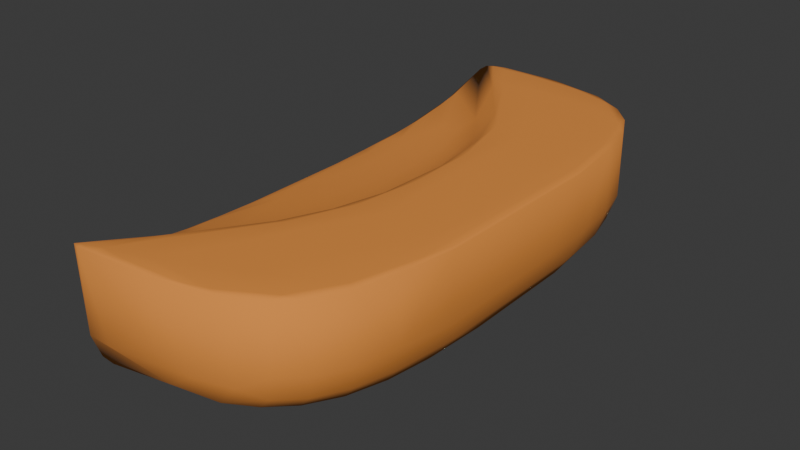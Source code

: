 # Source: ArenaModificado.blend  (saved by Blender 4.5.88; exported with 4.5.12 LTS)
import bpy
from mathutils import Matrix  # noqa: F401  (used for matrix-valued properties, if any)

bpy.ops.wm.read_factory_settings(use_empty=True)
scene = bpy.context.scene
scene.name = 'Scene'

# ---- collections
col_collection = bpy.data.collections.new('Collection'); scene.collection.children.link(col_collection)

# ---- images (referenced by path relative to the original .blend; pixels are not part of the script)
import os
ASSET_DIR = os.environ.get("B2B_ASSET_DIR", "")  # directory of the original .blend (textures are referenced by path, not embedded)
HERE = os.path.dirname(os.path.abspath(__file__))  # packed textures are extracted next to this script under _unpacked/

def load_image(name, relpath, width, height, colorspace="sRGB"):
    """Load a texture the original file referenced (path relative to the .blend, or extracted next to this script)."""
    p = next((c for c in (os.path.join(HERE, relpath), os.path.join(ASSET_DIR, relpath)) if relpath and os.path.exists(c)), "")
    if p:
        img = bpy.data.images.load(p, check_existing=True)
        img.name = name
    else:  # same state as the original file: an image datablock whose file is absent (Cycles renders it pink)
        img = bpy.data.images.new(name, width, height)
        img.source = "FILE"
        img.filepath = "//" + (relpath or name)
    img.colorspace_settings.name = colorspace
    return img
img_arenamodificado_diffuse = load_image('ArenaModificado_diffuse', 'ArenaModificado_diffuse.png', 1024, 1024, 'sRGB')
img_arenamodificado_rougness = load_image('ArenaModificado_Rougness', 'ArenaModificado_Rougness.png', 1024, 1024, 'Non-Color')
img_arenamodificado_normalmap = load_image('ArenaModificado_NormalMap', 'ArenaModificado_NormalMap.png', 1024, 1024, 'Non-Color')

# ---- materials (node trees are filled in below, after node groups)
mat_procedural_sand = bpy.data.materials.new('Procedural Sand')

# ---- material node trees
mat_procedural_sand.use_nodes = True; mat_procedural_sand.node_tree.nodes.clear()
_N = mat_procedural_sand.node_tree.nodes; _L = mat_procedural_sand.node_tree.links
n0 = _N.new('ShaderNodeBsdfPrincipled'); n0.name = 'Principled BSDF'; n0.location = (691, 316)
n0.distribution = 'GGX'
n0.subsurface_method = 'BURLEY'
n0.inputs[0].default_value = (0.8, 0.2824, 0.04924, 1.0)
n0.inputs[3].default_value = 1.45
n0.inputs[27].default_value = (0.0, 0.0, 0.0, 1.0)
n0.inputs[28].default_value = 1.0
n1 = _N.new('ShaderNodeOutputMaterial'); n1.name = 'Material Output'; n1.location = (981, 316)
n2 = _N.new('ShaderNodeBump'); n2.name = 'Bump'; n2.location = (418, 117)
n2.inputs[0].default_value = 0.73
n2.inputs[1].default_value = 1.0
n2.inputs[2].default_value = 1.0
n3 = _N.new('ShaderNodeTexImage'); n3.name = 'Image Texture'; n3.location = (-29, 646)
n3.image = img_arenamodificado_diffuse
n4 = _N.new('ShaderNodeTexImage'); n4.name = 'Image Texture.001'; n4.location = (-275, 317)
n4.width = 243
n4.image = img_arenamodificado_rougness
n5 = _N.new('ShaderNodeTexImage'); n5.name = 'Image Texture.002'; n5.location = (82, 70)
n5.image = img_arenamodificado_normalmap
_L.new(n0.outputs[0], n1.inputs[0])
_L.new(n2.outputs[0], n0.inputs[5])
_L.new(n5.outputs[0], n2.inputs[3])
_L.new(n4.outputs[1], n0.inputs[2])
n1.is_active_output = True

# ---- world
world_world = bpy.data.worlds.new('World'); scene.world = world_world
world_world.use_nodes = True; world_world.node_tree.nodes.clear()
_N = world_world.node_tree.nodes; _L = world_world.node_tree.links
n0 = _N.new('ShaderNodeOutputWorld'); n0.name = 'World Output'; n0.location = (200, 100)
n1 = _N.new('ShaderNodeBackground'); n1.name = 'Background'; n1.location = (-200, 100)
n1.inputs[0].default_value = (0.05088, 0.05088, 0.05088, 1.0)
_L.new(n1.outputs[0], n0.inputs[0])
n0.is_active_output = True
world_world.color = (0.05088, 0.05088, 0.05088)
world_world.sun_shadow_jitter_overblur = 0.0

# ---- meshes
me_cube = bpy.data.meshes.new('Cube')
me_cube.from_pydata([(13.45, 151.3, -62.97), (18.67, 136.9, 27.24), (30.53, -29.91, -62.97), (-49.03, 217.1, 27.07), (-162.2, 36.64, -70.23), (-169.9, -1.902, -20.45), (-172.2, 107.4, -17.23), (-98.72, -20.23, -77.3), (-36.23, -17.46, 27.15), (-148.6, 216.0, -64.35), (-126.9, 221.7, 26.21), (30.44, 159.0, -28.88), (-51.82, 221.4, -40.17), (-72.13, -144.6, -77.39), (13.45, -151.3, -62.97), (24.03, -155.0, 27.06), (-34.53, -213.3, 27.08), (-164.9, -52.3, -70.17), (-170.3, -105.8, -66.8), (-172.2, -107.4, -17.23), (-122.6, -99.9, -77.21), (-62.3, -122.0, 27.16), (-148.6, -216.0, -64.35), (-126.9, -221.7, 26.21), (30.52, -158.3, -29.55), (-51.82, -221.4, -40.17), (-127.5, -227.2, -45.95), (-156.2, -223.9, 19.98), (-124.8, 98.56, -77.16), (-126.1, 42.47, -76.46), (-153.7, 68.01, -74.32), (-2.885, 144.2, -71.29), (-21.75, 135.0, -75.56), (-50.34, 143.9, -77.13), (23.96, 155.8, -49.89), (29.38, 70.96, -62.85), (22.99, 119.5, -62.97), (33.05, 120.1, 27.04), (16.82, -27.53, -71.32), (-0.01188, 26.34, -75.57), (-17.21, 20.77, -77.13), (44.76, 37.0, -28.49), (-91.0, 96.7, -77.36), (-1.131, 176.5, -62.82), (-18.3, 195.2, -61.74), (-41.11, 208.3, -61.68), (-12.21, 187.9, 27.27), (-156.5, 22.74, -18.24), (-171.3, 26.95, -63.53), (-159.6, 7.099, -70.11), (-176.7, 37.53, -55.14), (-175.1, 91.61, -60.19), (-167.0, 68.3, -70.09), (-170.9, 100.2, -67.08), (-170.8, 45.27, -20.17), (-122.0, 9.274, -76.45), (-142.7, -7.452, -74.27), (-161.7, 133.9, -68.48), (-170.5, 135.0, -13.4), (-167.5, 153.8, -9.106), (-148.6, 46.89, -16.42), (-133.1, 65.85, -12.88), (-119.3, 86.25, -8.597), (-29.26, 31.01, -77.36), (-125.5, 2.746, -13.62), (-100.2, 11.32, -8.587), (-90.95, 67.98, -3.521), (-83.33, 36.15, -3.558), (-131.8, 135.7, -3.459), (-103.7, 97.43, -3.444), (-120.4, 144.9, -76.03), (-136.8, 161.4, -72.74), (-164.6, 171.3, -3.938), (-126.5, 198.9, -76.99), (-135.6, 205.2, -75.6), (-142.7, 210.9, -71.93), (-146.2, 221.1, -64.8), (-142.1, 216.3, -71.65), (-112.4, 194.0, -77.16), (-40.84, 16.58, 26.01), (-38.26, 44.3, 27.15), (-53.48, 105.0, 27.17), (-69.86, 124.7, 26.12), (-76.81, 106.6, 10.69), (-65.4, 80.81, 10.7), (-53.6, 55.35, 15.44), (-50.17, 28.55, 15.1), (-151.4, 226.9, 23.34), (-143.3, 226.0, 24.98), (-112.2, 181.4, 24.37), (-99.63, 139.8, 9.979), (-104.3, 186.7, 26.92), (-66.39, -14.53, 2.439), (-56.39, -15.58, 8.576), (-48.5, -8.496e-06, 15.67), (-81.77, 85.52, 2.159), (-28.07, 102.5, 27.41), (-100.1, 222.1, 26.84), (-156.2, 223.9, 19.98), (-160.4, 192.8, 4.492), (-147.2, 200.0, -64.55), (-146.8, 185.7, -65.83), (-79.3, 216.6, -60.41), (-115.1, 187.4, -77.33), (18.56, 171.7, 26.96), (30.96, 157.5, 26.28), (-26.97, 215.9, 26.37), (-176.5, 49.27, -21.65), (-176.4, -48.29, -21.63), (-175.9, 83.88, -20.12), (-130.9, 227.7, 25.71), (-164.6, 185.4, -0.9754), (-152.6, 219.8, -52.4), (-156.8, 210.5, -40.2), (-177.9, 64.92, -47.9), (-155.3, 222.9, -28.22), (-169.6, 151.7, -45.6), (17.21, 183.8, -29.31), (-0.479, 201.6, -28.65), (-22.36, 212.3, -40.29), (-175.0, 110.7, -51.27), (-124.3, -33.19, -76.45), (-148.6, -48.08, -74.29), (-2.885, -144.2, -71.29), (-21.75, -135.0, -75.56), (-34.03, -114.9, -77.14), (23.96, -155.8, -49.89), (28.1, -82.57, -62.97), (22.99, -119.5, -62.97), (25.71, -61.53, 27.29), (-92.34, -128.5, -77.3), (-1.131, -176.5, -62.82), (-18.3, -195.2, -61.74), (-41.11, -208.3, -61.68), (2.578, -191.6, 27.03), (-159.9, -35.78, -18.54), (-176.8, -41.27, -55.42), (-171.1, -26.01, -63.53), (-161.0, -26.73, -70.21), (-175.1, -91.61, -60.19), (-169.6, -83.05, -68.96), (-169.9, -81.72, -18.57), (-161.7, -133.9, -68.48), (-170.5, -135.0, -13.4), (-167.5, -153.8, -9.106), (-152.3, -61.48, -16.38), (-130.6, -57.82, -12.96), (-119.3, -86.25, -8.597), (-87.6, -57.63, -3.562), (-80.79, -13.21, -3.395), (-131.8, -135.7, -3.459), (-103.7, -97.43, -3.444), (-120.4, -144.9, -76.03), (-164.6, -171.3, -3.938), (-126.5, -198.9, -76.99), (-135.6, -205.2, -75.6), (-142.7, -210.9, -71.93), (-146.2, -221.1, -64.8), (-142.1, -216.3, -71.65), (-112.4, -194.0, -77.16), (-43.4, -72.83, 27.15), (-69.86, -124.7, 26.12), (-76.81, -106.6, 10.69), (-65.4, -80.81, 10.7), (-57.73, -53.78, 10.93), (-50.17, -28.55, 15.1), (-151.4, -226.9, 23.34), (-143.3, -226.0, 24.98), (-149.8, -226.0, -46.95), (-112.2, -181.4, 24.37), (-99.63, -139.8, 9.979), (-104.3, -186.8, 26.93), (-88.41, -98.58, 2.231), (-28.91, -184.3, 27.34), (-19.62, -66.06, 27.38), (-92.4, -212.6, 27.07), (-147.2, -200.0, -64.55), (-146.8, -185.7, -65.83), (-79.3, -216.6, -60.41), (-115.1, -187.4, -77.33), (30.77, -158.4, 26.26), (-53.81, -219.5, 26.95), (-26.97, -215.9, 26.37), (-172.1, -40.27, -20.55), (-177.9, -67.79, -22.49), (-130.9, -227.7, 25.71), (-144.4, -229.5, 24.02), (-164.6, -185.4, -0.9755), (-172.5, -136.2, -14.95), (-178.0, -63.85, -47.62), (-152.6, -219.8, -52.4), (-156.8, -210.5, -40.2), (-155.3, -222.9, -28.22), (44.32, -77.78, -15.9), (-169.6, -151.7, -45.6), (17.78, -183.4, -28.46), (-0.4918, -201.6, -28.66), (-22.36, -212.3, -40.29), (-175.0, -110.6, -51.27), (-169.5, 129.7, -61.24), (10.4, 180.7, -49.81), (-6.628, 198.6, -49.19), (-24.63, 85.47, -77.14), (-6.56, 92.69, -75.57), (7.921, 113.0, -71.29), (15.61, 65.35, -71.2), (43.01, 72.98, 26.44), (38.54, 72.36, 26.98), (-155.4, 119.5, -73.26), (-138.1, 116.4, -76.09), (-149.2, 100.6, -75.42), (-140.7, 83.58, -76.33), (-164.7, 100.7, -71.32), (-159.8, 86.05, -73.43), (-143.1, 122.3, -8.748), (-145.2, 91.34, -13.02), (-158.7, 111.7, -13.58), (-165.4, 75.95, -17.93), (-102.4, 33.74, -77.23), (-145.5, 33.76, -74.3), (-105.7, 49.99, -8.653), (-125.5, 42.46, -12.79), (-81.12, 155.0, -77.36), (-136.7, 210.9, -74.99), (-48.58, 72.49, 26.06), (-149.8, 226.0, -46.95), (-115.2, 190.4, 25.87), (-59.54, 41.71, 8.027), (-69.23, 39.57, 2.161), (-78.96, 190.7, 27.28), (-109.3, 130.7, 2.328), (-153.8, 200.8, -54.45), (-69.24, 187.9, -74.87), (-19.13, 170.0, -71.12), (-39.42, 161.3, -75.49), (-76.38, 171.3, -77.09), (-90.79, 206.5, -70.86), (-37.53, 190.5, -69.83), (-114.5, 159.5, -76.28), (-136.8, 190.7, -71.97), (-124.2, 181.5, -75.8), (-99.4, 159.0, -77.24), (-98.09, 132.4, -77.19), (-134.3, 176.1, -72.36), (-144.4, 229.5, 24.02), (-78.98, 226.4, 26.33), (-178.0, 67.89, -22.6), (38.95, 124.2, 26.28), (44.96, 69.13, 25.28), (18.15, 182.5, 26.29), (-13.63, 205.8, 26.94), (0.9392, 200.4, 26.31), (-172.4, 136.4, -14.9), (32.62, 123.6, -49.89), (38.6, 126.9, -28.76), (38.03, 76.04, -49.69), (42.75, 89.69, -28.2), (-173.5, 59.29, -63.59), (-127.5, 227.2, -45.95), (-78.06, 226.6, -27.1), (-169.5, -129.7, -61.24), (10.4, -180.7, -49.81), (-6.628, -198.6, -49.19), (-19.62, -55.54, -77.13), (-10.1, -104.9, -75.56), (-1.514, -58.6, -75.56), (7.921, -113.0, -71.29), (13.88, -77.68, -71.29), (42.79, -76.5, 26.44), (37.18, -103.7, 26.95), (-155.4, -119.5, -73.26), (-164.7, -100.7, -71.32), (-138.1, -116.4, -76.09), (-149.2, -100.6, -75.42), (-158.1, -82.26, -73.92), (-140.7, -83.58, -76.33), (-175.8, -84.01, -20.11), (-145.2, -91.34, -13.02), (-143.1, -122.3, -8.748), (-158.7, -111.7, -13.58), (-102.2, -31.07, -8.649), (-122.7, -25.86, -12.8), (-108.3, -58.95, -8.599), (-136.7, -210.9, -74.99), (-43.12, -44.79, 26.07), (-53.33, -86.64, 26.07), (-115.2, -190.4, 25.87), (-74.02, -63.03, 2.146), (-69.82, -173.3, 27.33), (-109.3, -130.7, 2.328), (-153.8, -200.8, -54.45), (-102.7, -223.2, 26.74), (-69.24, -187.9, -74.87), (-19.13, -170.0, -71.12), (-37.53, -190.5, -69.83), (-90.79, -206.5, -70.86), (-65.19, -161.4, -77.11), (-39.42, -161.3, -75.49), (-114.5, -159.5, -76.28), (-136.8, -190.7, -71.97), (-134.1, -173.0, -72.39), (-103.4, -123.3, -77.19), (-99.4, -159.0, -77.24), (-124.2, -181.5, -75.8), (-78.98, -226.4, 26.33), (-160.4, -192.8, 4.492), (38.51, -125.7, 26.31), (44.57, -77.74, 25.11), (17.49, -183.0, 26.33), (0.936, -200.4, 26.31), (32.62, -123.6, -49.89), (38.55, -68.16, -49.93), (38.94, -125.9, -28.03), (42.84, -76.42, -32.84), (-173.5, -59.29, -63.59), (-78.06, -226.6, -27.1)], [], [(199, 120, 116), (231, 116, 113), (101, 199, 231), (199, 53, 51), (199, 51, 120), (117, 201, 118), (34, 117, 11), (0, 200, 34), (200, 44, 201), (201, 45, 119), (119, 45, 12), (203, 40, 202), (205, 39, 203), (33, 63, 222), (32, 202, 33), (31, 203, 32), (0, 204, 31), (36, 205, 204), (205, 2, 38), (247, 206, 248), (247, 207, 206), (105, 37, 247), (104, 1, 37), (209, 211, 210), (208, 213, 212), (210, 30, 213), (71, 57, 101), (71, 209, 208), (70, 28, 209), (28, 29, 211), (30, 4, 52), (212, 52, 53), (57, 212, 53), (108, 246, 184), (5, 107, 108), (47, 54, 5), (217, 6, 109), (109, 252, 246), (214, 215, 62), (215, 216, 217), (68, 62, 69), (72, 214, 68), (59, 216, 214), (216, 6, 217), (217, 54, 60), (215, 60, 61), (218, 55, 29), (29, 56, 219), (42, 218, 28), (219, 49, 4), (29, 219, 30), (220, 64, 65), (221, 47, 64), (67, 65, 149), (66, 220, 67), (69, 220, 66), (62, 221, 220), (61, 60, 221), (47, 5, 64), (222, 63, 42), (75, 223, 74), (74, 223, 73), (9, 77, 75), (73, 78, 103), (73, 223, 78), (224, 86, 79), (80, 79, 8), (81, 224, 80), (82, 84, 224), (76, 112, 225), (112, 113, 115), (225, 98, 87), (225, 87, 244), (82, 226, 89), (83, 82, 90), (82, 91, 226), (226, 10, 88), (89, 88, 87), (89, 87, 98), (85, 227, 86), (84, 227, 85), (84, 228, 227), (83, 95, 84), (95, 67, 228), (228, 149, 92), (227, 92, 93), (86, 93, 94), (46, 96, 129), (96, 80, 174), (1, 129, 37), (229, 3, 97), (91, 97, 10), (81, 229, 91), (98, 90, 89), (99, 230, 90), (99, 68, 230), (230, 69, 95), (90, 95, 83), (113, 116, 115), (9, 231, 112), (110, 245, 244), (97, 245, 110), (3, 106, 245), (234, 237, 233), (33, 232, 234), (232, 235, 78), (237, 236, 45), (31, 43, 0), (32, 233, 31), (43, 237, 44), (222, 235, 33), (33, 234, 32), (78, 222, 103), (102, 77, 76), (236, 223, 77), (240, 243, 239), (103, 238, 240), (242, 241, 222), (243, 70, 71), (75, 100, 9), (74, 239, 75), (239, 101, 100), (73, 240, 74), (28, 70, 242), (101, 243, 71), (245, 12, 259), (244, 259, 258), (111, 72, 99), (244, 87, 88), (110, 88, 10), (244, 88, 110), (246, 120, 114), (105, 254, 11), (248, 41, 256), (247, 256, 254), (104, 251, 250), (1, 104, 46), (250, 106, 3), (46, 250, 3), (252, 58, 59), (111, 59, 72), (254, 255, 253), (34, 36, 0), (11, 253, 34), (255, 41, 311), (35, 311, 2), (253, 35, 36), (137, 50, 48), (49, 48, 4), (50, 51, 257), (114, 51, 50), (48, 52, 4), (50, 257, 48), (257, 53, 52), (259, 12, 258), (225, 102, 76), (12, 45, 102), (11, 249, 105), (117, 251, 249), (118, 106, 251), (116, 252, 111), (198, 260, 194), (139, 260, 198), (260, 18, 142), (260, 177, 290), (194, 290, 191), (195, 262, 261), (196, 197, 262), (262, 133, 132), (261, 132, 131), (261, 14, 126), (195, 126, 24), (263, 264, 125), (265, 266, 264), (63, 125, 13), (40, 265, 263), (38, 127, 267), (267, 128, 266), (266, 14, 123), (264, 123, 124), (248, 268, 307), (206, 269, 268), (207, 129, 269), (269, 129, 15), (180, 269, 15), (270, 273, 272), (270, 274, 273), (272, 275, 20), (273, 274, 275), (142, 300, 177), (142, 271, 270), (18, 140, 271), (271, 140, 274), (274, 17, 122), (275, 122, 121), (300, 272, 152), (188, 276, 184), (19, 141, 276), (276, 135, 183), (277, 278, 147), (145, 277, 146), (279, 19, 143), (279, 144, 278), (278, 153, 150), (147, 150, 151), (20, 121, 7), (122, 138, 56), (121, 56, 55), (7, 55, 218), (281, 282, 280), (135, 146, 281), (64, 280, 65), (5, 135, 64), (146, 147, 282), (282, 151, 148), (280, 148, 149), (130, 7, 63), (156, 283, 158), (283, 155, 154), (22, 158, 157), (159, 154, 179), (283, 154, 159), (164, 285, 284), (94, 284, 79), (163, 161, 285), (285, 21, 160), (284, 160, 8), (166, 168, 186), (27, 168, 166), (191, 190, 192), (190, 157, 168), (286, 161, 169), (166, 169, 27), (167, 169, 166), (23, 286, 167), (171, 161, 286), (161, 162, 170), (93, 164, 165), (92, 164, 93), (287, 163, 164), (93, 165, 94), (149, 287, 92), (148, 172, 287), (287, 162, 163), (15, 129, 173), (174, 8, 160), (174, 160, 21), (288, 175, 173), (21, 288, 174), (171, 175, 288), (173, 16, 134), (173, 134, 15), (172, 170, 162), (151, 289, 172), (150, 305, 289), (289, 305, 170), (170, 27, 169), (194, 191, 192), (290, 22, 190), (304, 185, 186), (304, 291, 185), (182, 181, 304), (181, 175, 291), (294, 297, 293), (295, 294, 133), (296, 292, 159), (131, 123, 14), (131, 294, 293), (293, 124, 123), (158, 178, 157), (283, 295, 158), (13, 159, 179), (159, 292, 283), (125, 297, 296), (300, 303, 299), (301, 298, 152), (302, 130, 13), (179, 298, 302), (176, 156, 22), (177, 299, 176), (299, 155, 156), (154, 303, 179), (179, 302, 13), (315, 186, 26), (25, 304, 315), (153, 187, 305), (166, 186, 167), (167, 186, 185), (167, 185, 23), (198, 184, 189), (189, 184, 246), (312, 180, 24), (312, 307, 306), (41, 307, 193), (134, 309, 308), (134, 182, 309), (15, 308, 180), (143, 188, 144), (144, 187, 153), (311, 312, 310), (128, 126, 14), (127, 310, 128), (311, 41, 313), (313, 41, 193), (310, 24, 126), (50, 189, 114), (137, 136, 50), (139, 136, 314), (139, 189, 136), (140, 314, 17), (18, 139, 140), (314, 136, 137), (25, 315, 26), (178, 168, 157), (133, 25, 178), (182, 196, 309), (309, 195, 308), (180, 195, 24), (188, 194, 187), (231, 199, 116), (101, 57, 199), (199, 57, 53), (117, 200, 201), (118, 201, 119), (34, 200, 117), (0, 43, 200), (200, 43, 44), (201, 44, 45), (204, 205, 203), (203, 39, 40), (33, 202, 63), (32, 203, 202), (31, 204, 203), (0, 36, 204), (36, 35, 205), (205, 35, 2), (39, 205, 38), (202, 40, 63), (247, 37, 207), (105, 104, 37), (37, 129, 207), (208, 209, 210), (209, 28, 211), (208, 210, 213), (210, 211, 30), (71, 208, 57), (71, 70, 209), (211, 29, 30), (213, 30, 52), (212, 213, 52), (57, 208, 212), (5, 54, 107), (108, 107, 246), (54, 109, 107), (107, 109, 246), (54, 217, 109), (214, 216, 215), (68, 214, 62), (72, 59, 214), (59, 58, 216), (216, 58, 6), (215, 217, 60), (62, 215, 61), (29, 55, 56), (42, 7, 218), (219, 56, 49), (30, 219, 4), (28, 218, 29), (220, 221, 64), (221, 60, 47), (67, 220, 65), (69, 62, 220), (62, 61, 221), (60, 54, 47), (42, 63, 7), (75, 77, 223), (9, 76, 77), (224, 85, 86), (224, 84, 85), (80, 224, 79), (81, 82, 224), (82, 83, 84), (79, 86, 94), (225, 112, 115), (258, 225, 244), (76, 9, 112), (225, 115, 98), (90, 82, 89), (82, 81, 91), (226, 91, 10), (89, 226, 88), (84, 95, 228), (95, 69, 66), (95, 66, 67), (228, 67, 149), (227, 228, 92), (86, 227, 93), (1, 46, 129), (129, 96, 174), (96, 81, 80), (174, 80, 8), (96, 46, 229), (229, 46, 3), (91, 229, 97), (81, 96, 229), (98, 99, 90), (99, 72, 68), (230, 68, 69), (90, 230, 95), (112, 231, 113), (9, 100, 231), (100, 101, 231), (97, 3, 245), (10, 97, 110), (234, 232, 237), (33, 235, 232), (237, 232, 236), (31, 233, 43), (32, 234, 233), (43, 233, 237), (78, 223, 232), (78, 235, 222), (102, 236, 77), (236, 232, 223), (44, 237, 45), (45, 236, 102), (240, 238, 243), (103, 241, 238), (242, 238, 241), (242, 70, 238), (243, 238, 70), (75, 239, 100), (74, 240, 239), (239, 243, 101), (103, 222, 241), (73, 103, 240), (42, 242, 222), (42, 28, 242), (245, 106, 12), (244, 245, 259), (98, 111, 99), (246, 252, 120), (189, 246, 114), (105, 247, 254), (247, 248, 256), (104, 249, 251), (250, 251, 106), (104, 105, 249), (46, 104, 250), (58, 252, 6), (111, 252, 59), (252, 109, 6), (254, 256, 255), (255, 256, 41), (34, 253, 36), (11, 254, 253), (35, 255, 311), (253, 255, 35), (49, 137, 48), (48, 257, 52), (114, 120, 51), (257, 51, 53), (225, 258, 102), (258, 12, 102), (98, 115, 111), (115, 116, 111), (11, 117, 249), (117, 118, 251), (118, 119, 106), (119, 12, 106), (116, 120, 252), (260, 139, 18), (260, 142, 177), (194, 260, 290), (195, 196, 262), (197, 25, 133), (262, 197, 133), (261, 262, 132), (261, 131, 14), (195, 261, 126), (263, 265, 264), (265, 267, 266), (265, 38, 267), (63, 263, 125), (63, 40, 263), (40, 39, 265), (265, 39, 38), (38, 2, 127), (267, 127, 128), (266, 128, 14), (264, 266, 123), (125, 264, 124), (306, 307, 268), (306, 268, 269), (248, 206, 268), (206, 207, 269), (180, 306, 269), (270, 271, 274), (272, 273, 275), (142, 270, 300), (142, 18, 271), (274, 140, 17), (275, 274, 122), (20, 275, 121), (152, 272, 20), (300, 270, 272), (108, 183, 5), (183, 135, 5), (184, 276, 108), (108, 276, 183), (276, 141, 135), (145, 141, 277), (277, 279, 278), (277, 141, 279), (146, 277, 147), (145, 135, 141), (279, 141, 19), (279, 143, 144), (278, 144, 153), (147, 278, 150), (121, 122, 56), (122, 17, 138), (56, 138, 49), (7, 121, 55), (64, 135, 281), (281, 146, 282), (65, 280, 149), (64, 281, 280), (135, 145, 146), (282, 147, 151), (280, 282, 148), (130, 20, 7), (13, 130, 63), (156, 155, 283), (22, 156, 158), (165, 164, 284), (164, 163, 285), (79, 284, 8), (94, 165, 284), (163, 162, 161), (285, 161, 21), (284, 285, 160), (192, 190, 168), (186, 168, 26), (27, 192, 168), (190, 22, 157), (169, 161, 170), (167, 286, 169), (23, 171, 286), (171, 21, 161), (92, 287, 164), (149, 148, 287), (148, 151, 172), (287, 172, 162), (173, 129, 174), (173, 175, 16), (21, 171, 288), (171, 23, 175), (174, 288, 173), (172, 289, 170), (151, 150, 289), (150, 153, 305), (170, 305, 27), (290, 177, 176), (290, 176, 22), (191, 290, 190), (304, 181, 291), (181, 16, 175), (291, 175, 23), (185, 291, 23), (294, 292, 297), (295, 292, 294), (296, 297, 292), (131, 293, 123), (131, 132, 294), (293, 297, 124), (178, 295, 133), (133, 294, 132), (158, 295, 178), (283, 292, 295), (13, 296, 159), (13, 125, 296), (125, 124, 297), (300, 298, 303), (152, 298, 300), (301, 130, 298), (302, 298, 130), (179, 303, 298), (176, 299, 156), (177, 300, 299), (299, 303, 155), (20, 130, 301), (20, 301, 152), (154, 155, 303), (315, 304, 186), (25, 182, 304), (305, 187, 27), (198, 188, 184), (312, 306, 180), (312, 193, 307), (41, 248, 307), (134, 16, 182), (16, 181, 182), (15, 134, 308), (19, 188, 143), (19, 276, 188), (144, 188, 187), (311, 313, 312), (313, 193, 312), (128, 310, 126), (127, 311, 310), (127, 2, 311), (310, 312, 24), (49, 138, 137), (138, 17, 137), (50, 136, 189), (17, 314, 137), (140, 139, 314), (139, 198, 189), (178, 26, 168), (178, 25, 26), (187, 192, 27), (187, 194, 192), (182, 25, 197), (182, 197, 196), (309, 196, 195), (180, 308, 195), (188, 198, 194)])
me_cube.polygons.foreach_set('use_smooth', [True] * 628)
_k = set([(27, 166), (87, 98)])
me_cube.attributes.new('sharp_edge', 'BOOLEAN', 'EDGE').data.foreach_set('value', [ (min(e.vertices), max(e.vertices)) in _k for e in me_cube.edges])
_k = {(8, 80): 0.43, (80, 81): 0.43, (81, 91): 0.43, (10, 91): 0.43, (8, 160): 0.43, (21, 160): 0.43, (21, 171): 0.43, (23, 171): 0.43}
me_cube.attributes.new('crease_edge', 'FLOAT', 'EDGE').data.foreach_set('value', [_k.get((min(e.vertices), max(e.vertices)), 0.0) for e in me_cube.edges])
_uv = me_cube.uv_layers.new(name='UVMap')
_uv.uv.foreach_set('vector', [0.1621, 0.7287, 0.1535, 0.6492, 0.172, 0.6031, 0.1942, 0.6722, 0.172, 0.6031, 0.1985, 0.5581, 0.1874, 0.7628, 0.1621, 0.7287, 0.1942, 0.6722, 0.1621, 0.7287, 0.1488, 0.7758, 0.1449, 0.7209, 0.1621, 0.7287, 0.1449, 0.7209, 0.1535, 0.6492, 0.5791, 0.4581, 0.5553, 0.6191, 0.5613, 0.453, 0.5859, 0.6243, 0.5791, 0.4581, 0.5923, 0.4543, 0.5754, 0.7301, 0.5724, 0.6239, 0.5859, 0.6243, 0.5724, 0.6239, 0.5436, 0.7207, 0.5553, 0.6191, 0.5553, 0.6191, 0.5207, 0.7203, 0.5394, 0.5473, 0.5394, 0.5473, 0.5207, 0.7203, 0.5098, 0.5465, 0.8461, 0.7246, 0.8543, 0.6921, 0.8623, 0.7211, 0.6395, 0.7943, 0.657, 0.8312, 0.627, 0.8319, 0.8885, 0.747, 0.8662, 0.6965, 0.9191, 0.7514, 0.8617, 0.7434, 0.8623, 0.7211, 0.8885, 0.747, 0.6038, 0.797, 0.627, 0.8319, 0.6078, 0.8335, 0.6007, 0.7283, 0.6179, 0.7958, 0.6038, 0.797, 0.6151, 0.7273, 0.6395, 0.7943, 0.6179, 0.7958, 0.6395, 0.7943, 0.6826, 0.7265, 0.6814, 0.7951, 0.613, 0.007697, 0.6362, 0.00592, 0.6379, 0.01509, 0.9125, 0.5417, 0.912, 0.5182, 0.9166, 0.5185, 0.9045, 0.5567, 0.9065, 0.5398, 0.9125, 0.5417, 0.8919, 0.5631, 0.8919, 0.5474, 0.9065, 0.5398, 0.977, 0.7327, 0.979, 0.7179, 0.9887, 0.7253, 0.1576, 0.8236, 0.1425, 0.8255, 0.149, 0.8091, 0.149, 0.8401, 0.1343, 0.8319, 0.1425, 0.8255, 0.8581, 0.8312, 0.8448, 0.7904, 0.8657, 0.7753, 0.8581, 0.8312, 0.8485, 0.8561, 0.8389, 0.829, 0.9597, 0.7459, 0.9623, 0.725, 0.977, 0.7327, 0.9623, 0.725, 0.9639, 0.6997, 0.979, 0.7179, 0.1343, 0.8319, 0.1202, 0.8, 0.1344, 0.7995, 0.149, 0.8091, 0.1344, 0.7995, 0.1488, 0.7758, 0.164, 0.7859, 0.149, 0.8091, 0.1488, 0.7758, 0.08176, 0.4113, 0.1342, 0.4193, 0.07296, 0.4184, 0.1027, 0.4011, 0.1258, 0.4115, 0.08176, 0.4113, 0.1138, 0.3817, 0.124, 0.3989, 0.1027, 0.4011, 0.1378, 0.3803, 0.152, 0.3754, 0.1414, 0.3991, 0.1414, 0.3991, 0.1651, 0.3568, 0.1342, 0.4193, 0.7936, 0.3027, 0.7913, 0.3375, 0.7706, 0.2985, 0.7913, 0.3375, 0.8038, 0.3437, 0.8061, 0.3799, 0.7881, 0.2586, 0.7706, 0.2985, 0.7608, 0.2549, 0.8196, 0.2667, 0.7936, 0.3027, 0.7881, 0.2586, 0.817, 0.3087, 0.8038, 0.3437, 0.7936, 0.3027, 0.154, 0.3445, 0.152, 0.3754, 0.1378, 0.3803, 0.1378, 0.3803, 0.124, 0.3989, 0.1247, 0.3661, 0.1448, 0.3384, 0.1247, 0.3661, 0.1333, 0.3358, 0.9393, 0.6963, 0.9595, 0.6848, 0.9639, 0.6997, 0.9639, 0.6997, 0.9825, 0.6766, 0.9856, 0.6951, 0.9284, 0.7249, 0.9393, 0.6963, 0.9623, 0.725, 0.1189, 0.8308, 0.1068, 0.7988, 0.1202, 0.8, 0.9639, 0.6997, 0.9856, 0.6951, 0.9941, 0.7104, 0.1262, 0.2985, 0.1048, 0.3408, 0.1087, 0.2973, 0.1228, 0.3341, 0.1138, 0.3817, 0.1048, 0.3408, 0.12, 0.2549, 0.1087, 0.2973, 0.0977, 0.2533, 0.1343, 0.2555, 0.1262, 0.2985, 0.12, 0.2549, 0.1476, 0.2564, 0.1262, 0.2985, 0.1343, 0.2555, 0.1425, 0.2997, 0.1228, 0.3341, 0.1262, 0.2985, 0.1333, 0.3358, 0.1247, 0.3661, 0.1228, 0.3341, 0.1138, 0.3817, 0.1027, 0.4011, 0.1048, 0.3408, 0.9191, 0.7514, 0.8662, 0.6965, 0.9284, 0.7249, 0.1988, 0.8114, 0.1988, 0.8352, 0.1962, 0.8399, 0.4256, 0.833, 0.4245, 0.8282, 0.4348, 0.8442, 0.2011, 0.7512, 0.2012, 0.809, 0.1988, 0.8114, 0.9652, 0.7702, 0.9509, 0.7683, 0.9533, 0.7653, 0.4348, 0.8442, 0.4245, 0.8282, 0.449, 0.8455, 0.1364, 0.01274, 0.1166, 0.101, 0.1112, 0.01222, 0.1237, 0.002757, 0.1112, 0.01222, 0.09581, 0.002524, 0.151, 0.004429, 0.1364, 0.01274, 0.1237, 0.002757, 0.1599, 0.01482, 0.1401, 0.1382, 0.1364, 0.01274, 0.415, 0.7459, 0.4084, 0.6456, 0.4111, 0.6016, 0.2028, 0.6556, 0.1985, 0.5581, 0.2041, 0.4617, 0.4111, 0.6016, 0.404, 0.06012, 0.4089, 0.03299, 0.4111, 0.6016, 0.4089, 0.03299, 0.4159, 0.02749, 0.7603, 0.01303, 0.8041, 0.02082, 0.7995, 0.03251, 0.7499, 0.1378, 0.7603, 0.01303, 0.7713, 0.1464, 0.7603, 0.01303, 0.7945, 0.01084, 0.8041, 0.02082, 0.8583, 0.2338, 0.8519, 0.2165, 0.8583, 0.2013, 0.7995, 0.03251, 0.8305, 0.03157, 0.8366, 0.04584, 0.7995, 0.03251, 0.8366, 0.04584, 0.8377, 0.07344, 0.1286, 0.09863, 0.1225, 0.1589, 0.1166, 0.101, 0.1401, 0.1382, 0.1225, 0.1589, 0.1286, 0.09863, 0.1401, 0.1382, 0.1215, 0.2072, 0.1225, 0.1589, 0.1517, 0.1397, 0.1422, 0.2088, 0.1401, 0.1382, 0.1422, 0.2088, 0.12, 0.2549, 0.1215, 0.2072, 0.1215, 0.2072, 0.0977, 0.2533, 0.09712, 0.2047, 0.1225, 0.1589, 0.09712, 0.2047, 0.09665, 0.1542, 0.1166, 0.101, 0.09665, 0.1542, 0.1037, 0.09619, 0.8608, 0.5703, 0.8448, 0.5318, 0.899, 0.4578, 0.8448, 0.5318, 0.8346, 0.5056, 0.8533, 0.4558, 0.8919, 0.5474, 0.899, 0.4578, 0.9065, 0.5398, 0.7936, 0.5716, 0.8238, 0.5835, 0.7723, 0.5858, 0.7681, 0.5698, 0.7723, 0.5858, 0.7455, 0.5857, 0.8193, 0.533, 0.7936, 0.5716, 0.7681, 0.5698, 0.8377, 0.07344, 0.7713, 0.1464, 0.7995, 0.03251, 0.8247, 0.1984, 0.7723, 0.2091, 0.7713, 0.1464, 0.8247, 0.1984, 0.7881, 0.2586, 0.7723, 0.2091, 0.7723, 0.2091, 0.7608, 0.2549, 0.7455, 0.207, 0.7713, 0.1464, 0.7455, 0.207, 0.7499, 0.1378, 0.1985, 0.5581, 0.172, 0.6031, 0.2041, 0.4617, 0.2011, 0.7512, 0.1942, 0.6722, 0.2028, 0.6556, 0.4296, 0.01376, 0.4818, 0.008633, 0.4159, 0.02749, 0.4605, 0.00448, 0.4818, 0.008633, 0.4296, 0.01376, 0.512, 0.002524, 0.5342, 0.008168, 0.4818, 0.008633, 0.5223, 0.8315, 0.5243, 0.786, 0.5428, 0.7962, 0.5112, 0.8446, 0.4924, 0.8268, 0.5223, 0.8315, 0.4924, 0.8268, 0.4851, 0.8446, 0.449, 0.8455, 0.5243, 0.786, 0.4707, 0.7947, 0.5207, 0.7203, 0.559, 0.7973, 0.5609, 0.7291, 0.5754, 0.7301, 0.54, 0.8317, 0.5428, 0.7962, 0.559, 0.7973, 0.5609, 0.7291, 0.5243, 0.786, 0.5436, 0.7207, 0.9191, 0.7514, 0.9148, 0.7588, 0.8885, 0.747, 0.8885, 0.747, 0.8797, 0.7549, 0.8617, 0.7434, 0.9509, 0.7683, 0.9191, 0.7514, 0.9533, 0.7653, 0.4823, 0.7102, 0.4191, 0.8012, 0.415, 0.7459, 0.4707, 0.7947, 0.4245, 0.8282, 0.4191, 0.8012, 0.1856, 0.8402, 0.1831, 0.8138, 0.1897, 0.8109, 0.9533, 0.7653, 0.9536, 0.7526, 0.9641, 0.7623, 0.936, 0.7408, 0.9375, 0.7528, 0.9191, 0.7514, 0.9779, 0.7594, 0.9597, 0.7459, 0.9799, 0.7527, 0.1988, 0.8114, 0.1938, 0.7526, 0.2011, 0.7512, 0.1962, 0.8399, 0.1897, 0.8109, 0.1988, 0.8114, 0.1897, 0.8109, 0.1874, 0.7628, 0.1938, 0.7526, 0.8516, 0.371, 0.8456, 0.3633, 0.8546, 0.3567, 0.9623, 0.725, 0.9597, 0.7459, 0.936, 0.7408, 0.1874, 0.7628, 0.1831, 0.8138, 0.1765, 0.8171, 0.4818, 0.008633, 0.5098, 0.5465, 0.4833, 0.4409, 0.4159, 0.02749, 0.4833, 0.4409, 0.4336, 0.5934, 0.8465, 0.2041, 0.844, 0.2286, 0.8428, 0.1597, 0.4159, 0.02749, 0.4089, 0.03299, 0.417, 0.0197, 0.8515, 0.2117, 0.8583, 0.2013, 0.8519, 0.2165, 0.4159, 0.02749, 0.417, 0.0197, 0.4296, 0.01376, 0.1342, 0.4193, 0.1535, 0.6492, 0.1329, 0.6226, 0.5979, 0.008561, 0.6119, 0.4504, 0.5973, 0.4522, 0.6379, 0.01509, 0.6525, 0.4475, 0.6287, 0.4454, 0.613, 0.007697, 0.6287, 0.4454, 0.6119, 0.4504, 0.5798, 0.002753, 0.5622, 0.008433, 0.5476, 0.003366, 0.8919, 0.5474, 0.8919, 0.5631, 0.8608, 0.5703, 0.5476, 0.003366, 0.5342, 0.008168, 0.512, 0.002524, 0.8608, 0.5703, 0.8595, 0.5784, 0.8238, 0.5835, 0.1651, 0.3568, 0.1644, 0.3444, 0.1729, 0.3096, 0.8465, 0.2041, 0.8428, 0.2712, 0.844, 0.2286, 0.6119, 0.4504, 0.6348, 0.6188, 0.6133, 0.621, 0.5987, 0.622, 0.6151, 0.7273, 0.6007, 0.7283, 0.5973, 0.4522, 0.6133, 0.621, 0.5987, 0.622, 0.6348, 0.6188, 0.6525, 0.4475, 0.6999, 0.6207, 0.6371, 0.7256, 0.6999, 0.6207, 0.6826, 0.7265, 0.6133, 0.621, 0.6371, 0.7256, 0.6151, 0.7273, 0.09188, 0.7473, 0.1205, 0.6806, 0.1158, 0.7473, 0.1068, 0.7988, 0.1158, 0.7473, 0.1202, 0.8, 0.1205, 0.6806, 0.1449, 0.7209, 0.1303, 0.748, 0.1329, 0.6226, 0.1449, 0.7209, 0.1205, 0.6806, 0.1158, 0.7473, 0.1344, 0.7995, 0.1202, 0.8, 0.1205, 0.6806, 0.1303, 0.748, 0.1158, 0.7473, 0.1303, 0.748, 0.1488, 0.7758, 0.1344, 0.7995, 0.4833, 0.4409, 0.5098, 0.5465, 0.4336, 0.5934, 0.4111, 0.6016, 0.4823, 0.7102, 0.415, 0.7459, 0.5098, 0.5465, 0.5207, 0.7203, 0.4823, 0.7102, 0.5923, 0.4543, 0.5795, 0.008333, 0.5923, 0.008118, 0.5791, 0.4581, 0.5622, 0.008433, 0.5795, 0.008333, 0.5613, 0.453, 0.5342, 0.008168, 0.5622, 0.008433, 0.172, 0.6031, 0.1651, 0.3568, 0.1872, 0.2439, 0.05372, 0.6493, 0.04511, 0.7287, 0.03517, 0.6031, 0.06228, 0.7209, 0.04511, 0.7287, 0.05372, 0.6493, 0.04511, 0.7287, 0.05591, 0.7734, 0.04323, 0.7859, 0.04511, 0.7287, 0.01987, 0.7628, 0.01304, 0.6722, 0.03517, 0.6031, 0.01304, 0.6722, 0.008651, 0.5581, 0.2228, 0.4516, 0.2476, 0.6195, 0.2301, 0.6243, 0.2416, 0.4534, 0.2637, 0.5476, 0.2476, 0.6195, 0.2476, 0.6195, 0.2824, 0.7206, 0.2592, 0.721, 0.2301, 0.6243, 0.2592, 0.721, 0.2416, 0.7296, 0.2301, 0.6243, 0.2265, 0.7307, 0.216, 0.6249, 0.2228, 0.4516, 0.216, 0.6249, 0.2095, 0.4603, 0.856, 0.6577, 0.8478, 0.6354, 0.8698, 0.6306, 0.6953, 0.8313, 0.7199, 0.7959, 0.7161, 0.8323, 0.8662, 0.6965, 0.8698, 0.6306, 0.9072, 0.6165, 0.8543, 0.6921, 0.8396, 0.6565, 0.856, 0.6577, 0.6814, 0.7951, 0.7063, 0.7268, 0.704, 0.7952, 0.704, 0.7952, 0.7229, 0.7274, 0.7199, 0.7959, 0.7199, 0.7959, 0.7372, 0.7284, 0.7339, 0.7971, 0.7161, 0.8323, 0.7339, 0.7971, 0.7296, 0.8336, 0.6379, 0.01509, 0.7036, 0.006058, 0.7041, 0.01655, 0.9166, 0.5185, 0.9106, 0.4388, 0.9164, 0.4511, 0.912, 0.5182, 0.899, 0.4578, 0.9106, 0.4388, 0.9106, 0.4388, 0.899, 0.4578, 0.8974, 0.4157, 0.9043, 0.4142, 0.9106, 0.4388, 0.8974, 0.4157, 0.9952, 0.6257, 0.9868, 0.6346, 0.9748, 0.6277, 0.04973, 0.8236, 0.06654, 0.8292, 0.05828, 0.8401, 0.9748, 0.6277, 0.9774, 0.6425, 0.9582, 0.6356, 0.9868, 0.6346, 0.9975, 0.6425, 0.9774, 0.6425, 0.04323, 0.7859, 0.02565, 0.814, 0.01987, 0.7628, 0.04323, 0.7859, 0.05822, 0.8091, 0.04973, 0.8236, 0.05591, 0.7734, 0.06616, 0.7907, 0.05822, 0.8091, 0.05822, 0.8091, 0.06616, 0.7907, 0.06654, 0.8292, 0.06654, 0.8292, 0.08004, 0.7999, 0.08197, 0.831, 0.9774, 0.6425, 0.9879, 0.6582, 0.9613, 0.6656, 0.8428, 0.005561, 0.8585, 0.0307, 0.8428, 0.03808, 0.04211, 0.3571, 0.06564, 0.399, 0.07296, 0.4184, 0.0551, 0.3754, 0.06669, 0.386, 0.06564, 0.399, 0.06564, 0.399, 0.08742, 0.3845, 0.08538, 0.4021, 0.7862, 0.9234, 0.7844, 0.8885, 0.8084, 0.8851, 0.07584, 0.3662, 0.06238, 0.3384, 0.07752, 0.3362, 0.7731, 0.9292, 0.7629, 0.9601, 0.7609, 0.9288, 0.7731, 0.9292, 0.7601, 0.8937, 0.7844, 0.8885, 0.7844, 0.8885, 0.7584, 0.8517, 0.791, 0.8446, 0.8084, 0.8851, 0.791, 0.8446, 0.8194, 0.8418, 0.9582, 0.6356, 0.9613, 0.6656, 0.935, 0.672, 0.08197, 0.831, 0.09158, 0.7997, 0.1003, 0.8301, 0.9613, 0.6656, 0.9825, 0.6766, 0.9595, 0.6848, 0.935, 0.672, 0.9595, 0.6848, 0.9393, 0.6963, 0.09194, 0.3339, 0.07704, 0.2984, 0.08962, 0.2981, 0.08742, 0.3845, 0.07752, 0.3362, 0.09194, 0.3339, 0.1048, 0.3408, 0.08962, 0.2981, 0.1087, 0.2973, 0.1027, 0.4011, 0.08742, 0.3845, 0.1048, 0.3408, 0.07752, 0.3362, 0.06471, 0.2997, 0.07704, 0.2984, 0.07704, 0.2984, 0.05968, 0.2564, 0.07766, 0.2554, 0.08962, 0.2981, 0.07766, 0.2554, 0.0977, 0.2533, 0.9276, 0.6233, 0.935, 0.672, 0.8662, 0.6965, 0.008545, 0.8114, 0.00856, 0.8352, 0.006085, 0.809, 0.3787, 0.8283, 0.3775, 0.8332, 0.3682, 0.8444, 0.006198, 0.7512, 0.006085, 0.809, 0.003931, 0.7544, 0.9471, 0.5934, 0.9614, 0.5909, 0.9497, 0.5963, 0.3787, 0.8283, 0.3682, 0.8444, 0.3538, 0.8458, 0.07941, 0.1354, 0.06458, 0.01327, 0.08347, 0.01202, 0.1037, 0.09619, 0.08347, 0.01202, 0.1112, 0.01222, 0.06721, 0.1382, 0.0474, 0.01482, 0.06458, 0.01327, 0.06458, 0.01327, 0.04861, 0.005524, 0.07082, 0.003389, 0.08347, 0.01202, 0.07082, 0.003389, 0.09581, 0.002524, 0.3942, 0.03289, 0.3923, 0.6016, 0.3872, 0.02739, 0.399, 0.06002, 0.3923, 0.6016, 0.3942, 0.03289, 0.008651, 0.5581, 0.004479, 0.6556, 0.003029, 0.4617, 0.3949, 0.6456, 0.3884, 0.7459, 0.3923, 0.6016, 0.7816, 0.6064, 0.8272, 0.6001, 0.786, 0.6182, 0.7474, 0.6303, 0.786, 0.6182, 0.7455, 0.6578, 0.754, 0.6162, 0.786, 0.6182, 0.7474, 0.6303, 0.858, 0.2539, 0.8515, 0.2712, 0.8515, 0.2388, 0.7916, 0.5967, 0.8272, 0.6001, 0.7816, 0.6064, 0.8272, 0.6001, 0.8339, 0.7251, 0.8115, 0.733, 0.09665, 0.1542, 0.07941, 0.1354, 0.0908, 0.101, 0.09712, 0.2047, 0.07941, 0.1354, 0.09665, 0.1542, 0.07523, 0.2079, 0.06721, 0.1382, 0.07941, 0.1354, 0.09665, 0.1542, 0.0908, 0.101, 0.1037, 0.09619, 0.0977, 0.2533, 0.07523, 0.2079, 0.09712, 0.2047, 0.07766, 0.2554, 0.05918, 0.209, 0.07523, 0.2079, 0.07523, 0.2079, 0.05558, 0.1397, 0.06721, 0.1382, 0.8974, 0.4157, 0.899, 0.4578, 0.844, 0.4025, 0.8533, 0.4558, 0.8366, 0.4777, 0.8294, 0.4528, 0.8533, 0.4558, 0.8294, 0.4528, 0.8104, 0.4306, 0.8028, 0.4075, 0.7801, 0.3897, 0.844, 0.4025, 0.8104, 0.4306, 0.8028, 0.4075, 0.8533, 0.4558, 0.7681, 0.4014, 0.7801, 0.3897, 0.8028, 0.4075, 0.844, 0.4025, 0.8384, 0.3894, 0.8758, 0.3992, 0.844, 0.4025, 0.8758, 0.3992, 0.8974, 0.4157, 0.8297, 0.7945, 0.8115, 0.733, 0.8339, 0.7251, 0.8194, 0.8418, 0.8086, 0.7957, 0.8297, 0.7945, 0.791, 0.8446, 0.7551, 0.7832, 0.8086, 0.7957, 0.8086, 0.7957, 0.7551, 0.7832, 0.8115, 0.733, 0.8115, 0.733, 0.7455, 0.6578, 0.786, 0.6182, 0.03517, 0.6031, 0.008651, 0.5581, 0.003029, 0.4617, 0.01304, 0.6722, 0.006198, 0.7512, 0.004479, 0.6556, 0.3213, 0.008642, 0.3735, 0.01368, 0.3872, 0.02739, 0.3213, 0.008642, 0.3451, 0.005284, 0.3735, 0.01368, 0.2687, 0.008299, 0.2958, 0.003566, 0.3213, 0.008642, 0.819, 0.3866, 0.7801, 0.3897, 0.7697, 0.3849, 0.2785, 0.7864, 0.2798, 0.832, 0.2596, 0.7967, 0.3324, 0.7949, 0.2785, 0.7864, 0.2824, 0.7206, 0.3058, 0.8451, 0.3103, 0.8272, 0.3538, 0.8458, 0.2416, 0.7296, 0.2427, 0.7979, 0.2265, 0.7307, 0.2416, 0.7296, 0.2785, 0.7864, 0.2596, 0.7967, 0.2596, 0.7967, 0.2616, 0.8323, 0.2427, 0.7979, 0.3842, 0.8013, 0.321, 0.7104, 0.3884, 0.7459, 0.3787, 0.8283, 0.3324, 0.7949, 0.3842, 0.8013, 0.9072, 0.6165, 0.9471, 0.5934, 0.9497, 0.5963, 0.3538, 0.8458, 0.3103, 0.8272, 0.3787, 0.8283, 0.8698, 0.6306, 0.8766, 0.6094, 0.9004, 0.609, 0.02565, 0.814, 0.02182, 0.8402, 0.01765, 0.8109, 0.9388, 0.6254, 0.9506, 0.6088, 0.9569, 0.6152, 0.9344, 0.6094, 0.9276, 0.6233, 0.9072, 0.6165, 0.9497, 0.5963, 0.9506, 0.6088, 0.9344, 0.6094, 0.01346, 0.7526, 0.008545, 0.8114, 0.006198, 0.7512, 0.01987, 0.7628, 0.01765, 0.8109, 0.01346, 0.7526, 0.01765, 0.8109, 0.01111, 0.8399, 0.008545, 0.8114, 0.8459, 0.3171, 0.8523, 0.3097, 0.8549, 0.3249, 0.9497, 0.5963, 0.9344, 0.6094, 0.9072, 0.6165, 0.3201, 0.441, 0.3872, 0.02739, 0.3698, 0.5935, 0.2935, 0.5467, 0.3213, 0.008642, 0.3201, 0.441, 0.8453, 0.112, 0.8428, 0.08753, 0.8465, 0.04313, 0.3942, 0.03289, 0.3872, 0.02739, 0.386, 0.01961, 0.386, 0.01961, 0.3872, 0.02739, 0.3735, 0.01368, 0.8515, 0.2388, 0.8584, 0.2492, 0.858, 0.2539, 0.05372, 0.6493, 0.07296, 0.4184, 0.07477, 0.6203, 0.07477, 0.6203, 0.07296, 0.4184, 0.1342, 0.4193, 0.7259, 0.4445, 0.7404, 0.008842, 0.7404, 0.4577, 0.7259, 0.4445, 0.7041, 0.01655, 0.7257, 0.007536, 0.6525, 0.4475, 0.7041, 0.01655, 0.7042, 0.3464, 0.2385, 0.002717, 0.2403, 0.008668, 0.2234, 0.008367, 0.2385, 0.002717, 0.2687, 0.008299, 0.2403, 0.008668, 0.8974, 0.4157, 0.8909, 0.4031, 0.9043, 0.4142, 0.04265, 0.3444, 0.04211, 0.3571, 0.03417, 0.3096, 0.8465, 0.1546, 0.8428, 0.08753, 0.8453, 0.112, 0.6999, 0.6207, 0.7259, 0.4445, 0.7249, 0.6211, 0.7229, 0.7274, 0.7393, 0.6221, 0.7372, 0.7284, 0.7063, 0.7268, 0.7249, 0.6211, 0.7229, 0.7274, 0.6999, 0.6207, 0.6525, 0.4475, 0.7036, 0.4828, 0.7036, 0.4828, 0.6525, 0.4475, 0.7042, 0.3464, 0.7249, 0.6211, 0.7404, 0.4577, 0.7393, 0.6221, 0.1205, 0.6806, 0.07477, 0.6203, 0.1329, 0.6226, 0.09188, 0.7473, 0.08497, 0.6828, 0.1205, 0.6806, 0.06228, 0.7209, 0.08497, 0.6828, 0.07686, 0.748, 0.06228, 0.7209, 0.07477, 0.6203, 0.08497, 0.6828, 0.06616, 0.7907, 0.07686, 0.748, 0.08004, 0.7999, 0.05591, 0.7734, 0.06228, 0.7209, 0.06616, 0.7907, 0.07686, 0.748, 0.08497, 0.6828, 0.09188, 0.7473, 0.2935, 0.5467, 0.3201, 0.441, 0.3698, 0.5935, 0.321, 0.7104, 0.3923, 0.6016, 0.3884, 0.7459, 0.2824, 0.7206, 0.2935, 0.5467, 0.321, 0.7104, 0.2687, 0.008299, 0.2416, 0.4534, 0.2403, 0.008668, 0.2403, 0.008668, 0.2228, 0.4516, 0.2234, 0.008367, 0.2095, 0.008734, 0.2228, 0.4516, 0.2095, 0.4603, 0.04211, 0.3571, 0.03517, 0.6031, 0.0199, 0.2439, 0.1942, 0.6722, 0.1621, 0.7287, 0.172, 0.6031, 0.1874, 0.7628, 0.164, 0.7859, 0.1621, 0.7287, 0.1621, 0.7287, 0.164, 0.7859, 0.1488, 0.7758, 0.5791, 0.4581, 0.5724, 0.6239, 0.5553, 0.6191, 0.5613, 0.453, 0.5553, 0.6191, 0.5394, 0.5473, 0.5859, 0.6243, 0.5724, 0.6239, 0.5791, 0.4581, 0.5754, 0.7301, 0.5609, 0.7291, 0.5724, 0.6239, 0.5724, 0.6239, 0.5609, 0.7291, 0.5436, 0.7207, 0.5553, 0.6191, 0.5436, 0.7207, 0.5207, 0.7203, 0.6179, 0.7958, 0.6395, 0.7943, 0.627, 0.8319, 0.8461, 0.7246, 0.8389, 0.6948, 0.8543, 0.6921, 0.8885, 0.747, 0.8623, 0.7211, 0.8662, 0.6965, 0.8617, 0.7434, 0.8461, 0.7246, 0.8623, 0.7211, 0.6038, 0.797, 0.6179, 0.7958, 0.627, 0.8319, 0.6007, 0.7283, 0.6151, 0.7273, 0.6179, 0.7958, 0.6151, 0.7273, 0.6371, 0.7256, 0.6395, 0.7943, 0.6395, 0.7943, 0.6371, 0.7256, 0.6826, 0.7265, 0.657, 0.8312, 0.6395, 0.7943, 0.6814, 0.7951, 0.8623, 0.7211, 0.8543, 0.6921, 0.8662, 0.6965, 0.9125, 0.5417, 0.9065, 0.5398, 0.912, 0.5182, 0.9045, 0.5567, 0.8919, 0.5631, 0.9065, 0.5398, 0.9065, 0.5398, 0.899, 0.4578, 0.912, 0.5182, 0.9975, 0.7335, 0.977, 0.7327, 0.9887, 0.7253, 0.977, 0.7327, 0.9623, 0.725, 0.979, 0.7179, 0.1576, 0.8236, 0.149, 0.8401, 0.1425, 0.8255, 0.9887, 0.7253, 0.979, 0.7179, 0.9941, 0.7104, 0.8581, 0.8312, 0.8389, 0.829, 0.8448, 0.7904, 0.8581, 0.8312, 0.8657, 0.8615, 0.8485, 0.8561, 0.979, 0.7179, 0.9639, 0.6997, 0.9941, 0.7104, 0.1425, 0.8255, 0.1343, 0.8319, 0.1344, 0.7995, 0.149, 0.8091, 0.1425, 0.8255, 0.1344, 0.7995, 0.164, 0.7859, 0.1576, 0.8236, 0.149, 0.8091, 0.1027, 0.4011, 0.124, 0.3989, 0.1258, 0.4115, 0.08176, 0.4113, 0.1258, 0.4115, 0.1342, 0.4193, 0.124, 0.3989, 0.1414, 0.3991, 0.1258, 0.4115, 0.1258, 0.4115, 0.1414, 0.3991, 0.1342, 0.4193, 0.124, 0.3989, 0.1378, 0.3803, 0.1414, 0.3991, 0.7936, 0.3027, 0.8038, 0.3437, 0.7913, 0.3375, 0.7881, 0.2586, 0.7936, 0.3027, 0.7706, 0.2985, 0.8196, 0.2667, 0.817, 0.3087, 0.7936, 0.3027, 0.817, 0.3087, 0.8154, 0.3437, 0.8038, 0.3437, 0.8038, 0.3437, 0.8154, 0.3437, 0.8131, 0.3749, 0.1448, 0.3384, 0.1378, 0.3803, 0.1247, 0.3661, 0.1425, 0.2997, 0.1448, 0.3384, 0.1333, 0.3358, 0.9639, 0.6997, 0.9595, 0.6848, 0.9825, 0.6766, 0.9284, 0.7249, 0.935, 0.672, 0.9393, 0.6963, 0.1189, 0.8308, 0.1003, 0.8301, 0.1068, 0.7988, 0.1343, 0.8319, 0.1189, 0.8308, 0.1202, 0.8, 0.9623, 0.725, 0.9393, 0.6963, 0.9639, 0.6997, 0.1262, 0.2985, 0.1228, 0.3341, 0.1048, 0.3408, 0.1228, 0.3341, 0.1247, 0.3661, 0.1138, 0.3817, 0.12, 0.2549, 0.1262, 0.2985, 0.1087, 0.2973, 0.1476, 0.2564, 0.1425, 0.2997, 0.1262, 0.2985, 0.1425, 0.2997, 0.1333, 0.3358, 0.1228, 0.3341, 0.1247, 0.3661, 0.124, 0.3989, 0.1138, 0.3817, 0.9284, 0.7249, 0.8662, 0.6965, 0.935, 0.672, 0.1988, 0.8114, 0.2012, 0.809, 0.1988, 0.8352, 0.2011, 0.7512, 0.2034, 0.7544, 0.2012, 0.809, 0.1364, 0.01274, 0.1286, 0.09863, 0.1166, 0.101, 0.1364, 0.01274, 0.1401, 0.1382, 0.1286, 0.09863, 0.1237, 0.002757, 0.1364, 0.01274, 0.1112, 0.01222, 0.151, 0.004429, 0.1599, 0.01482, 0.1364, 0.01274, 0.1599, 0.01482, 0.1517, 0.1397, 0.1401, 0.1382, 0.1112, 0.01222, 0.1166, 0.101, 0.1037, 0.09619, 0.4111, 0.6016, 0.4084, 0.6456, 0.4054, 0.45, 0.4336, 0.5934, 0.4111, 0.6016, 0.4159, 0.02749, 0.415, 0.7459, 0.4124, 0.7422, 0.4084, 0.6456, 0.4111, 0.6016, 0.4054, 0.45, 0.404, 0.06012, 0.7713, 0.1464, 0.7603, 0.01303, 0.7995, 0.03251, 0.7603, 0.01303, 0.7455, 0.002524, 0.7945, 0.01084, 0.6103, 0.8447, 0.6181, 0.8386, 0.6181, 0.8565, 0.7995, 0.03251, 0.8041, 0.02082, 0.8305, 0.03157, 0.1401, 0.1382, 0.1422, 0.2088, 0.1215, 0.2072, 0.1422, 0.2088, 0.1476, 0.2564, 0.1343, 0.2555, 0.1422, 0.2088, 0.1343, 0.2555, 0.12, 0.2549, 0.1215, 0.2072, 0.12, 0.2549, 0.0977, 0.2533, 0.1225, 0.1589, 0.1215, 0.2072, 0.09712, 0.2047, 0.1166, 0.101, 0.1225, 0.1589, 0.09665, 0.1542, 0.8919, 0.5474, 0.8608, 0.5703, 0.899, 0.4578, 0.899, 0.4578, 0.8448, 0.5318, 0.8533, 0.4558, 0.8448, 0.5318, 0.8193, 0.533, 0.8346, 0.5056, 0.8533, 0.4558, 0.8346, 0.5056, 0.8366, 0.4777, 0.8448, 0.5318, 0.8608, 0.5703, 0.7936, 0.5716, 0.7936, 0.5716, 0.8608, 0.5703, 0.8238, 0.5835, 0.7681, 0.5698, 0.7936, 0.5716, 0.7723, 0.5858, 0.8193, 0.533, 0.8448, 0.5318, 0.7936, 0.5716, 0.8377, 0.07344, 0.8247, 0.1984, 0.7713, 0.1464, 0.8247, 0.1984, 0.8196, 0.2667, 0.7881, 0.2586, 0.7723, 0.2091, 0.7881, 0.2586, 0.7608, 0.2549, 0.7713, 0.1464, 0.7723, 0.2091, 0.7455, 0.207, 0.2028, 0.6556, 0.1942, 0.6722, 0.1985, 0.5581, 0.2011, 0.7512, 0.1938, 0.7526, 0.1942, 0.6722, 0.1938, 0.7526, 0.1874, 0.7628, 0.1942, 0.6722, 0.4605, 0.00448, 0.512, 0.002524, 0.4818, 0.008633, 0.4335, 0.009662, 0.4605, 0.00448, 0.4296, 0.01376, 0.5223, 0.8315, 0.4924, 0.8268, 0.5243, 0.786, 0.5112, 0.8446, 0.4851, 0.8446, 0.4924, 0.8268, 0.5243, 0.786, 0.4924, 0.8268, 0.4707, 0.7947, 0.559, 0.7973, 0.5428, 0.7962, 0.5609, 0.7291, 0.54, 0.8317, 0.5223, 0.8315, 0.5428, 0.7962, 0.5609, 0.7291, 0.5428, 0.7962, 0.5243, 0.786, 0.449, 0.8455, 0.4245, 0.8282, 0.4924, 0.8268, 0.9509, 0.7683, 0.9148, 0.7588, 0.9191, 0.7514, 0.4823, 0.7102, 0.4707, 0.7947, 0.4191, 0.8012, 0.4707, 0.7947, 0.4924, 0.8268, 0.4245, 0.8282, 0.5436, 0.7207, 0.5243, 0.786, 0.5207, 0.7203, 0.5207, 0.7203, 0.4707, 0.7947, 0.4823, 0.7102, 0.1856, 0.8402, 0.1756, 0.8429, 0.1831, 0.8138, 0.9533, 0.7653, 0.9375, 0.7528, 0.9536, 0.7526, 0.936, 0.7408, 0.9536, 0.7526, 0.9375, 0.7528, 0.936, 0.7408, 0.9597, 0.7459, 0.9536, 0.7526, 0.9779, 0.7594, 0.9536, 0.7526, 0.9597, 0.7459, 0.1988, 0.8114, 0.1897, 0.8109, 0.1938, 0.7526, 0.8546, 0.3567, 0.8456, 0.3633, 0.8428, 0.3299, 0.1897, 0.8109, 0.1831, 0.8138, 0.1874, 0.7628, 0.9533, 0.7653, 0.9191, 0.7514, 0.9375, 0.7528, 0.8516, 0.371, 0.8428, 0.3785, 0.8456, 0.3633, 0.9284, 0.7249, 0.936, 0.7408, 0.9191, 0.7514, 0.9284, 0.7249, 0.9623, 0.725, 0.936, 0.7408, 0.4818, 0.008633, 0.5342, 0.008168, 0.5098, 0.5465, 0.4159, 0.02749, 0.4818, 0.008633, 0.4833, 0.4409, 0.8377, 0.07344, 0.8228, 0.2429, 0.8247, 0.1984, 0.1342, 0.4193, 0.1651, 0.3568, 0.1535, 0.6492, 0.07477, 0.6203, 0.1342, 0.4193, 0.1329, 0.6226, 0.5979, 0.008561, 0.613, 0.007697, 0.6119, 0.4504, 0.613, 0.007697, 0.6379, 0.01509, 0.6287, 0.4454, 0.5798, 0.002753, 0.5795, 0.008333, 0.5622, 0.008433, 0.5476, 0.003366, 0.5622, 0.008433, 0.5342, 0.008168, 0.5798, 0.002753, 0.5923, 0.008118, 0.5795, 0.008333, 0.8608, 0.5703, 0.8919, 0.5631, 0.8595, 0.5784, 0.1644, 0.3444, 0.1651, 0.3568, 0.152, 0.3754, 0.8598, 0.04313, 0.8598, 0.1565, 0.8582, 0.1092, 0.1651, 0.3568, 0.1414, 0.3991, 0.152, 0.3754, 0.6119, 0.4504, 0.6287, 0.4454, 0.6348, 0.6188, 0.6348, 0.6188, 0.6287, 0.4454, 0.6525, 0.4475, 0.5987, 0.622, 0.6133, 0.621, 0.6151, 0.7273, 0.5973, 0.4522, 0.6119, 0.4504, 0.6133, 0.621, 0.6371, 0.7256, 0.6348, 0.6188, 0.6999, 0.6207, 0.6133, 0.621, 0.6348, 0.6188, 0.6371, 0.7256, 0.1068, 0.7988, 0.09188, 0.7473, 0.1158, 0.7473, 0.1158, 0.7473, 0.1303, 0.748, 0.1344, 0.7995, 0.1329, 0.6226, 0.1535, 0.6492, 0.1449, 0.7209, 0.1303, 0.748, 0.1449, 0.7209, 0.1488, 0.7758, 0.4111, 0.6016, 0.4336, 0.5934, 0.4823, 0.7102, 0.4336, 0.5934, 0.5098, 0.5465, 0.4823, 0.7102, 0.2045, 0.07459, 0.2041, 0.4617, 0.1872, 0.2439, 0.2041, 0.4617, 0.172, 0.6031, 0.1872, 0.2439, 0.5923, 0.4543, 0.5791, 0.4581, 0.5795, 0.008333, 0.5791, 0.4581, 0.5613, 0.453, 0.5622, 0.008433, 0.5613, 0.453, 0.5394, 0.5473, 0.5342, 0.008168, 0.5394, 0.5473, 0.5098, 0.5465, 0.5342, 0.008168, 0.172, 0.6031, 0.1535, 0.6492, 0.1651, 0.3568, 0.04511, 0.7287, 0.06228, 0.7209, 0.05591, 0.7734, 0.04511, 0.7287, 0.04323, 0.7859, 0.01987, 0.7628, 0.03517, 0.6031, 0.04511, 0.7287, 0.01304, 0.6722, 0.2228, 0.4516, 0.2416, 0.4534, 0.2476, 0.6195, 0.2637, 0.5476, 0.2935, 0.5467, 0.2824, 0.7206, 0.2476, 0.6195, 0.2637, 0.5476, 0.2824, 0.7206, 0.2301, 0.6243, 0.2476, 0.6195, 0.2592, 0.721, 0.2301, 0.6243, 0.2416, 0.7296, 0.2265, 0.7307, 0.2228, 0.4516, 0.2301, 0.6243, 0.216, 0.6249, 0.856, 0.6577, 0.8396, 0.6565, 0.8478, 0.6354, 0.6953, 0.8313, 0.704, 0.7952, 0.7199, 0.7959, 0.6953, 0.8313, 0.6814, 0.7951, 0.704, 0.7952, 0.8662, 0.6965, 0.856, 0.6577, 0.8698, 0.6306, 0.8662, 0.6965, 0.8543, 0.6921, 0.856, 0.6577, 0.8543, 0.6921, 0.8389, 0.6948, 0.8396, 0.6565, 0.6953, 0.8313, 0.657, 0.8312, 0.6814, 0.7951, 0.6814, 0.7951, 0.6826, 0.7265, 0.7063, 0.7268, 0.704, 0.7952, 0.7063, 0.7268, 0.7229, 0.7274, 0.7199, 0.7959, 0.7229, 0.7274, 0.7372, 0.7284, 0.7161, 0.8323, 0.7199, 0.7959, 0.7339, 0.7971, 0.8698, 0.6306, 0.8478, 0.6354, 0.8591, 0.6216, 0.7257, 0.007536, 0.7041, 0.01655, 0.7036, 0.006058, 0.7257, 0.007536, 0.7036, 0.006058, 0.7158, 0.002524, 0.6379, 0.01509, 0.6362, 0.00592, 0.7036, 0.006058, 0.9166, 0.5185, 0.912, 0.5182, 0.9106, 0.4388, 0.9043, 0.4142, 0.9121, 0.429, 0.9106, 0.4388, 0.04973, 0.8236, 0.05822, 0.8091, 0.06654, 0.8292, 0.9748, 0.6277, 0.9868, 0.6346, 0.9774, 0.6425, 0.04323, 0.7859, 0.04973, 0.8236, 0.02565, 0.814, 0.04323, 0.7859, 0.05591, 0.7734, 0.05822, 0.8091, 0.06654, 0.8292, 0.06616, 0.7907, 0.08004, 0.7999, 0.9774, 0.6425, 0.9975, 0.6425, 0.9879, 0.6582, 0.9582, 0.6356, 0.9774, 0.6425, 0.9613, 0.6656, 0.9569, 0.6152, 0.9748, 0.6277, 0.9582, 0.6356, 0.8428, 0.005561, 0.8641, 0.002524, 0.8585, 0.0307, 0.08176, 0.4113, 0.08538, 0.4021, 0.1027, 0.4011, 0.08538, 0.4021, 0.08742, 0.3845, 0.1027, 0.4011, 0.07296, 0.4184, 0.06564, 0.399, 0.08176, 0.4113, 0.08176, 0.4113, 0.06564, 0.399, 0.08538, 0.4021, 0.06564, 0.399, 0.06669, 0.386, 0.08742, 0.3845, 0.07584, 0.3662, 0.06669, 0.386, 0.06238, 0.3384, 0.7862, 0.9234, 0.7731, 0.9292, 0.7844, 0.8885, 0.7862, 0.9234, 0.7665, 0.9709, 0.7731, 0.9292, 0.07752, 0.3362, 0.06238, 0.3384, 0.06471, 0.2997, 0.07584, 0.3662, 0.08742, 0.3845, 0.06669, 0.386, 0.05316, 0.3445, 0.06669, 0.386, 0.0551, 0.3754, 0.7731, 0.9292, 0.7609, 0.9288, 0.7601, 0.8937, 0.7844, 0.8885, 0.7601, 0.8937, 0.7584, 0.8517, 0.8084, 0.8851, 0.7844, 0.8885, 0.791, 0.8446, 0.9613, 0.6656, 0.9879, 0.6582, 0.9825, 0.6766, 0.08197, 0.831, 0.08004, 0.7999, 0.09158, 0.7997, 0.1003, 0.8301, 0.09158, 0.7997, 0.1068, 0.7988, 0.935, 0.672, 0.9613, 0.6656, 0.9595, 0.6848, 0.1048, 0.3408, 0.08742, 0.3845, 0.09194, 0.3339, 0.09194, 0.3339, 0.07752, 0.3362, 0.07704, 0.2984, 0.1087, 0.2973, 0.08962, 0.2981, 0.0977, 0.2533, 0.1048, 0.3408, 0.09194, 0.3339, 0.08962, 0.2981, 0.08742, 0.3845, 0.07584, 0.3662, 0.07752, 0.3362, 0.07704, 0.2984, 0.06471, 0.2997, 0.05968, 0.2564, 0.08962, 0.2981, 0.07704, 0.2984, 0.07766, 0.2554, 0.9276, 0.6233, 0.9582, 0.6356, 0.935, 0.672, 0.9072, 0.6165, 0.9276, 0.6233, 0.8662, 0.6965, 0.008545, 0.8114, 0.01111, 0.8399, 0.00856, 0.8352, 0.006198, 0.7512, 0.008545, 0.8114, 0.006085, 0.809, 0.0908, 0.101, 0.07941, 0.1354, 0.08347, 0.01202, 0.07941, 0.1354, 0.06721, 0.1382, 0.06458, 0.01327, 0.1112, 0.01222, 0.08347, 0.01202, 0.09581, 0.002524, 0.1037, 0.09619, 0.0908, 0.101, 0.08347, 0.01202, 0.06721, 0.1382, 0.05558, 0.1397, 0.0474, 0.01482, 0.06458, 0.01327, 0.0474, 0.01482, 0.04861, 0.005524, 0.08347, 0.01202, 0.06458, 0.01327, 0.07082, 0.003389, 0.3978, 0.45, 0.3949, 0.6456, 0.3923, 0.6016, 0.3872, 0.02739, 0.3923, 0.6016, 0.3698, 0.5935, 0.399, 0.06002, 0.3978, 0.45, 0.3923, 0.6016, 0.004479, 0.6556, 0.006198, 0.7512, 0.003931, 0.7544, 0.786, 0.6182, 0.8272, 0.6001, 0.8115, 0.733, 0.754, 0.6162, 0.7816, 0.6064, 0.786, 0.6182, 0.5973, 0.8566, 0.5973, 0.8386, 0.6052, 0.8447, 0.7916, 0.5967, 0.8339, 0.5909, 0.8272, 0.6001, 0.09712, 0.2047, 0.07523, 0.2079, 0.07941, 0.1354, 0.0977, 0.2533, 0.07766, 0.2554, 0.07523, 0.2079, 0.07766, 0.2554, 0.05968, 0.2564, 0.05918, 0.209, 0.07523, 0.2079, 0.05918, 0.209, 0.05558, 0.1397, 0.844, 0.4025, 0.899, 0.4578, 0.8533, 0.4558, 0.844, 0.4025, 0.7801, 0.3897, 0.8384, 0.3894, 0.8104, 0.4306, 0.7681, 0.4014, 0.8028, 0.4075, 0.7681, 0.4014, 0.7455, 0.3856, 0.7801, 0.3897, 0.8533, 0.4558, 0.8028, 0.4075, 0.844, 0.4025, 0.8297, 0.7945, 0.8086, 0.7957, 0.8115, 0.733, 0.8194, 0.8418, 0.791, 0.8446, 0.8086, 0.7957, 0.791, 0.8446, 0.7584, 0.8517, 0.7551, 0.7832, 0.8115, 0.733, 0.7551, 0.7832, 0.7455, 0.6578, 0.01304, 0.6722, 0.01987, 0.7628, 0.01346, 0.7526, 0.01304, 0.6722, 0.01346, 0.7526, 0.006198, 0.7512, 0.008651, 0.5581, 0.01304, 0.6722, 0.004479, 0.6556, 0.3213, 0.008642, 0.2958, 0.003566, 0.3451, 0.005284, 0.819, 0.3866, 0.8384, 0.3894, 0.7801, 0.3897, 0.7697, 0.3849, 0.7801, 0.3897, 0.7455, 0.3856, 0.3735, 0.01368, 0.3451, 0.005284, 0.3694, 0.009613, 0.2785, 0.7864, 0.3103, 0.8272, 0.2798, 0.832, 0.3324, 0.7949, 0.3103, 0.8272, 0.2785, 0.7864, 0.3058, 0.8451, 0.2798, 0.832, 0.3103, 0.8272, 0.2416, 0.7296, 0.2596, 0.7967, 0.2427, 0.7979, 0.2416, 0.7296, 0.2592, 0.721, 0.2785, 0.7864, 0.2596, 0.7967, 0.2798, 0.832, 0.2616, 0.8323, 0.321, 0.7104, 0.3324, 0.7949, 0.2824, 0.7206, 0.2824, 0.7206, 0.2785, 0.7864, 0.2592, 0.721, 0.3842, 0.8013, 0.3324, 0.7949, 0.321, 0.7104, 0.3787, 0.8283, 0.3103, 0.8272, 0.3324, 0.7949, 0.9072, 0.6165, 0.9004, 0.609, 0.9471, 0.5934, 0.9072, 0.6165, 0.8698, 0.6306, 0.9004, 0.609, 0.8698, 0.6306, 0.8591, 0.6216, 0.8766, 0.6094, 0.02565, 0.814, 0.03178, 0.8429, 0.02182, 0.8402, 0.03836, 0.8416, 0.03178, 0.8429, 0.02565, 0.814, 0.9388, 0.6254, 0.9276, 0.6233, 0.9506, 0.6088, 0.9344, 0.6094, 0.9506, 0.6088, 0.9276, 0.6233, 0.9497, 0.5963, 0.9606, 0.5986, 0.9506, 0.6088, 0.01346, 0.7526, 0.01765, 0.8109, 0.008545, 0.8114, 0.01987, 0.7628, 0.02565, 0.814, 0.01765, 0.8109, 0.8549, 0.2762, 0.8523, 0.3097, 0.8428, 0.3028, 0.9582, 0.6356, 0.9276, 0.6233, 0.9388, 0.6254, 0.9582, 0.6356, 0.9388, 0.6254, 0.9569, 0.6152, 0.8459, 0.3171, 0.8428, 0.3028, 0.8523, 0.3097, 0.3201, 0.441, 0.3213, 0.008642, 0.3872, 0.02739, 0.2935, 0.5467, 0.2687, 0.008299, 0.3213, 0.008642, 0.7551, 0.7832, 0.7557, 0.8277, 0.7455, 0.6578, 0.05372, 0.6493, 0.04211, 0.3571, 0.07296, 0.4184, 0.7259, 0.4445, 0.7257, 0.007536, 0.7404, 0.008842, 0.7259, 0.4445, 0.7042, 0.3464, 0.7041, 0.01655, 0.6525, 0.4475, 0.6379, 0.01509, 0.7041, 0.01655, 0.2385, 0.002717, 0.2763, 0.002524, 0.2687, 0.008299, 0.2763, 0.002524, 0.2958, 0.003566, 0.2687, 0.008299, 0.8974, 0.4157, 0.8758, 0.3992, 0.8909, 0.4031, 0.0551, 0.3754, 0.04211, 0.3571, 0.04265, 0.3444, 0.0551, 0.3754, 0.06564, 0.399, 0.04211, 0.3571, 0.8532, 0.1093, 0.8515, 0.157, 0.8515, 0.04313, 0.6999, 0.6207, 0.7036, 0.4828, 0.7259, 0.4445, 0.7036, 0.4828, 0.7042, 0.3464, 0.7259, 0.4445, 0.7229, 0.7274, 0.7249, 0.6211, 0.7393, 0.6221, 0.7063, 0.7268, 0.6999, 0.6207, 0.7249, 0.6211, 0.7063, 0.7268, 0.6826, 0.7265, 0.6999, 0.6207, 0.7249, 0.6211, 0.7259, 0.4445, 0.7404, 0.4577, 0.1068, 0.7988, 0.09158, 0.7997, 0.09188, 0.7473, 0.09158, 0.7997, 0.08004, 0.7999, 0.09188, 0.7473, 0.1205, 0.6806, 0.08497, 0.6828, 0.07477, 0.6203, 0.08004, 0.7999, 0.07686, 0.748, 0.09188, 0.7473, 0.06616, 0.7907, 0.06228, 0.7209, 0.07686, 0.748, 0.06228, 0.7209, 0.05372, 0.6493, 0.07477, 0.6203, 0.321, 0.7104, 0.3698, 0.5935, 0.3923, 0.6016, 0.321, 0.7104, 0.2935, 0.5467, 0.3698, 0.5935, 0.0199, 0.2439, 0.003029, 0.4617, 0.002524, 0.07459, 0.0199, 0.2439, 0.03517, 0.6031, 0.003029, 0.4617, 0.2687, 0.008299, 0.2935, 0.5467, 0.2637, 0.5476, 0.2687, 0.008299, 0.2637, 0.5476, 0.2416, 0.4534, 0.2403, 0.008668, 0.2416, 0.4534, 0.2228, 0.4516, 0.2095, 0.008734, 0.2234, 0.008367, 0.2228, 0.4516, 0.04211, 0.3571, 0.05372, 0.6493, 0.03517, 0.6031])
_uv = me_cube.uv_layers.new(name='automap')
_uv.uv.foreach_set('vector', [0.1621, 0.7287, 0.1535, 0.6492, 0.172, 0.6031, 0.1942, 0.6722, 0.172, 0.6031, 0.1985, 0.5581, 0.1874, 0.7628, 0.1621, 0.7287, 0.1942, 0.6722, 0.1621, 0.7287, 0.1488, 0.7758, 0.1449, 0.7209, 0.1621, 0.7287, 0.1449, 0.7209, 0.1535, 0.6492, 0.5791, 0.4581, 0.5553, 0.6191, 0.5613, 0.453, 0.5859, 0.6243, 0.5791, 0.4581, 0.5923, 0.4543, 0.5754, 0.7301, 0.5724, 0.6239, 0.5859, 0.6243, 0.5724, 0.6239, 0.5436, 0.7207, 0.5553, 0.6191, 0.5553, 0.6191, 0.5207, 0.7203, 0.5394, 0.5473, 0.5394, 0.5473, 0.5207, 0.7203, 0.5098, 0.5465, 0.8461, 0.7246, 0.8543, 0.6921, 0.8623, 0.7211, 0.6395, 0.7943, 0.657, 0.8312, 0.627, 0.8319, 0.8885, 0.747, 0.8662, 0.6965, 0.9191, 0.7514, 0.8617, 0.7434, 0.8623, 0.7211, 0.8885, 0.747, 0.6038, 0.797, 0.627, 0.8319, 0.6078, 0.8335, 0.6007, 0.7283, 0.6179, 0.7958, 0.6038, 0.797, 0.6151, 0.7273, 0.6395, 0.7943, 0.6179, 0.7958, 0.6395, 0.7943, 0.6826, 0.7265, 0.6814, 0.7951, 0.613, 0.007697, 0.6362, 0.00592, 0.6379, 0.01509, 0.9125, 0.5417, 0.912, 0.5182, 0.9166, 0.5185, 0.9045, 0.5567, 0.9065, 0.5398, 0.9125, 0.5417, 0.8919, 0.5631, 0.8919, 0.5474, 0.9065, 0.5398, 0.977, 0.7327, 0.979, 0.7179, 0.9887, 0.7253, 0.1576, 0.8236, 0.1425, 0.8255, 0.149, 0.8091, 0.149, 0.8401, 0.1343, 0.8319, 0.1425, 0.8255, 0.8581, 0.8312, 0.8448, 0.7904, 0.8657, 0.7753, 0.8581, 0.8312, 0.8485, 0.8561, 0.8389, 0.829, 0.9597, 0.7459, 0.9623, 0.725, 0.977, 0.7327, 0.9623, 0.725, 0.9639, 0.6997, 0.979, 0.7179, 0.1343, 0.8319, 0.1202, 0.8, 0.1344, 0.7995, 0.149, 0.8091, 0.1344, 0.7995, 0.1488, 0.7758, 0.164, 0.7859, 0.149, 0.8091, 0.1488, 0.7758, 0.08176, 0.4113, 0.1342, 0.4193, 0.07296, 0.4184, 0.1027, 0.4011, 0.1258, 0.4115, 0.08176, 0.4113, 0.1138, 0.3817, 0.124, 0.3989, 0.1027, 0.4011, 0.1378, 0.3803, 0.152, 0.3754, 0.1414, 0.3991, 0.1414, 0.3991, 0.1651, 0.3568, 0.1342, 0.4193, 0.7936, 0.3027, 0.7913, 0.3375, 0.7706, 0.2985, 0.7913, 0.3375, 0.8038, 0.3437, 0.8061, 0.3799, 0.7881, 0.2586, 0.7706, 0.2985, 0.7608, 0.2549, 0.8196, 0.2667, 0.7936, 0.3027, 0.7881, 0.2586, 0.817, 0.3087, 0.8038, 0.3437, 0.7936, 0.3027, 0.154, 0.3445, 0.152, 0.3754, 0.1378, 0.3803, 0.1378, 0.3803, 0.124, 0.3989, 0.1247, 0.3661, 0.1448, 0.3384, 0.1247, 0.3661, 0.1333, 0.3358, 0.9393, 0.6963, 0.9595, 0.6848, 0.9639, 0.6997, 0.9639, 0.6997, 0.9825, 0.6766, 0.9856, 0.6951, 0.9284, 0.7249, 0.9393, 0.6963, 0.9623, 0.725, 0.1189, 0.8308, 0.1068, 0.7988, 0.1202, 0.8, 0.9639, 0.6997, 0.9856, 0.6951, 0.9941, 0.7104, 0.1262, 0.2985, 0.1048, 0.3408, 0.1087, 0.2973, 0.1228, 0.3341, 0.1138, 0.3817, 0.1048, 0.3408, 0.12, 0.2549, 0.1087, 0.2973, 0.0977, 0.2533, 0.1343, 0.2555, 0.1262, 0.2985, 0.12, 0.2549, 0.1476, 0.2564, 0.1262, 0.2985, 0.1343, 0.2555, 0.1425, 0.2997, 0.1228, 0.3341, 0.1262, 0.2985, 0.1333, 0.3358, 0.1247, 0.3661, 0.1228, 0.3341, 0.1138, 0.3817, 0.1027, 0.4011, 0.1048, 0.3408, 0.9191, 0.7514, 0.8662, 0.6965, 0.9284, 0.7249, 0.1988, 0.8114, 0.1988, 0.8352, 0.1962, 0.8399, 0.4256, 0.833, 0.4245, 0.8282, 0.4348, 0.8442, 0.2011, 0.7512, 0.2012, 0.809, 0.1988, 0.8114, 0.9652, 0.7702, 0.9509, 0.7683, 0.9533, 0.7653, 0.4348, 0.8442, 0.4245, 0.8282, 0.449, 0.8455, 0.1364, 0.01274, 0.1166, 0.101, 0.1112, 0.01222, 0.1237, 0.002757, 0.1112, 0.01222, 0.09581, 0.002524, 0.151, 0.004429, 0.1364, 0.01274, 0.1237, 0.002757, 0.1599, 0.01482, 0.1401, 0.1382, 0.1364, 0.01274, 0.415, 0.7459, 0.4084, 0.6456, 0.4111, 0.6016, 0.2028, 0.6556, 0.1985, 0.5581, 0.2041, 0.4617, 0.4111, 0.6016, 0.404, 0.06012, 0.4089, 0.03299, 0.4111, 0.6016, 0.4089, 0.03299, 0.4159, 0.02749, 0.7603, 0.01303, 0.8041, 0.02082, 0.7995, 0.03251, 0.7499, 0.1378, 0.7603, 0.01303, 0.7713, 0.1464, 0.7603, 0.01303, 0.7945, 0.01084, 0.8041, 0.02082, 0.8583, 0.2338, 0.8519, 0.2165, 0.8583, 0.2013, 0.7995, 0.03251, 0.8305, 0.03157, 0.8366, 0.04584, 0.7995, 0.03251, 0.8366, 0.04584, 0.8377, 0.07344, 0.1286, 0.09863, 0.1225, 0.1589, 0.1166, 0.101, 0.1401, 0.1382, 0.1225, 0.1589, 0.1286, 0.09863, 0.1401, 0.1382, 0.1215, 0.2072, 0.1225, 0.1589, 0.1517, 0.1397, 0.1422, 0.2088, 0.1401, 0.1382, 0.1422, 0.2088, 0.12, 0.2549, 0.1215, 0.2072, 0.1215, 0.2072, 0.0977, 0.2533, 0.09712, 0.2047, 0.1225, 0.1589, 0.09712, 0.2047, 0.09665, 0.1542, 0.1166, 0.101, 0.09665, 0.1542, 0.1037, 0.09619, 0.8608, 0.5703, 0.8448, 0.5318, 0.899, 0.4578, 0.8448, 0.5318, 0.8346, 0.5056, 0.8533, 0.4558, 0.8919, 0.5474, 0.899, 0.4578, 0.9065, 0.5398, 0.7936, 0.5716, 0.8238, 0.5835, 0.7723, 0.5858, 0.7681, 0.5698, 0.7723, 0.5858, 0.7455, 0.5857, 0.8193, 0.533, 0.7936, 0.5716, 0.7681, 0.5698, 0.8377, 0.07344, 0.7713, 0.1464, 0.7995, 0.03251, 0.8247, 0.1984, 0.7723, 0.2091, 0.7713, 0.1464, 0.8247, 0.1984, 0.7881, 0.2586, 0.7723, 0.2091, 0.7723, 0.2091, 0.7608, 0.2549, 0.7455, 0.207, 0.7713, 0.1464, 0.7455, 0.207, 0.7499, 0.1378, 0.1985, 0.5581, 0.172, 0.6031, 0.2041, 0.4617, 0.2011, 0.7512, 0.1942, 0.6722, 0.2028, 0.6556, 0.4296, 0.01376, 0.4818, 0.008633, 0.4159, 0.02749, 0.4605, 0.00448, 0.4818, 0.008633, 0.4296, 0.01376, 0.512, 0.002524, 0.5342, 0.008168, 0.4818, 0.008633, 0.5223, 0.8315, 0.5243, 0.786, 0.5428, 0.7962, 0.5112, 0.8446, 0.4924, 0.8268, 0.5223, 0.8315, 0.4924, 0.8268, 0.4851, 0.8446, 0.449, 0.8455, 0.5243, 0.786, 0.4707, 0.7947, 0.5207, 0.7203, 0.559, 0.7973, 0.5609, 0.7291, 0.5754, 0.7301, 0.54, 0.8317, 0.5428, 0.7962, 0.559, 0.7973, 0.5609, 0.7291, 0.5243, 0.786, 0.5436, 0.7207, 0.9191, 0.7514, 0.9148, 0.7588, 0.8885, 0.747, 0.8885, 0.747, 0.8797, 0.7549, 0.8617, 0.7434, 0.9509, 0.7683, 0.9191, 0.7514, 0.9533, 0.7653, 0.4823, 0.7102, 0.4191, 0.8012, 0.415, 0.7459, 0.4707, 0.7947, 0.4245, 0.8282, 0.4191, 0.8012, 0.1856, 0.8402, 0.1831, 0.8138, 0.1897, 0.8109, 0.9533, 0.7653, 0.9536, 0.7526, 0.9641, 0.7623, 0.936, 0.7408, 0.9375, 0.7528, 0.9191, 0.7514, 0.9779, 0.7594, 0.9597, 0.7459, 0.9799, 0.7527, 0.1988, 0.8114, 0.1938, 0.7526, 0.2011, 0.7512, 0.1962, 0.8399, 0.1897, 0.8109, 0.1988, 0.8114, 0.1897, 0.8109, 0.1874, 0.7628, 0.1938, 0.7526, 0.8516, 0.371, 0.8456, 0.3633, 0.8546, 0.3567, 0.9623, 0.725, 0.9597, 0.7459, 0.936, 0.7408, 0.1874, 0.7628, 0.1831, 0.8138, 0.1765, 0.8171, 0.4818, 0.008633, 0.5098, 0.5465, 0.4833, 0.4409, 0.4159, 0.02749, 0.4833, 0.4409, 0.4336, 0.5934, 0.8465, 0.2041, 0.844, 0.2286, 0.8428, 0.1597, 0.4159, 0.02749, 0.4089, 0.03299, 0.417, 0.0197, 0.8515, 0.2117, 0.8583, 0.2013, 0.8519, 0.2165, 0.4159, 0.02749, 0.417, 0.0197, 0.4296, 0.01376, 0.1342, 0.4193, 0.1535, 0.6492, 0.1329, 0.6226, 0.5979, 0.008561, 0.6119, 0.4504, 0.5973, 0.4522, 0.6379, 0.01509, 0.6525, 0.4475, 0.6287, 0.4454, 0.613, 0.007697, 0.6287, 0.4454, 0.6119, 0.4504, 0.5798, 0.002753, 0.5622, 0.008433, 0.5476, 0.003366, 0.8919, 0.5474, 0.8919, 0.5631, 0.8608, 0.5703, 0.5476, 0.003366, 0.5342, 0.008168, 0.512, 0.002524, 0.8608, 0.5703, 0.8595, 0.5784, 0.8238, 0.5835, 0.1651, 0.3568, 0.1644, 0.3444, 0.1729, 0.3096, 0.8465, 0.2041, 0.8428, 0.2712, 0.844, 0.2286, 0.6119, 0.4504, 0.6348, 0.6188, 0.6133, 0.621, 0.5987, 0.622, 0.6151, 0.7273, 0.6007, 0.7283, 0.5973, 0.4522, 0.6133, 0.621, 0.5987, 0.622, 0.6348, 0.6188, 0.6525, 0.4475, 0.6999, 0.6207, 0.6371, 0.7256, 0.6999, 0.6207, 0.6826, 0.7265, 0.6133, 0.621, 0.6371, 0.7256, 0.6151, 0.7273, 0.09188, 0.7473, 0.1205, 0.6806, 0.1158, 0.7473, 0.1068, 0.7988, 0.1158, 0.7473, 0.1202, 0.8, 0.1205, 0.6806, 0.1449, 0.7209, 0.1303, 0.748, 0.1329, 0.6226, 0.1449, 0.7209, 0.1205, 0.6806, 0.1158, 0.7473, 0.1344, 0.7995, 0.1202, 0.8, 0.1205, 0.6806, 0.1303, 0.748, 0.1158, 0.7473, 0.1303, 0.748, 0.1488, 0.7758, 0.1344, 0.7995, 0.4833, 0.4409, 0.5098, 0.5465, 0.4336, 0.5934, 0.4111, 0.6016, 0.4823, 0.7102, 0.415, 0.7459, 0.5098, 0.5465, 0.5207, 0.7203, 0.4823, 0.7102, 0.5923, 0.4543, 0.5795, 0.008333, 0.5923, 0.008118, 0.5791, 0.4581, 0.5622, 0.008433, 0.5795, 0.008333, 0.5613, 0.453, 0.5342, 0.008168, 0.5622, 0.008433, 0.172, 0.6031, 0.1651, 0.3568, 0.1872, 0.2439, 0.05372, 0.6493, 0.04511, 0.7287, 0.03517, 0.6031, 0.06228, 0.7209, 0.04511, 0.7287, 0.05372, 0.6493, 0.04511, 0.7287, 0.05591, 0.7734, 0.04323, 0.7859, 0.04511, 0.7287, 0.01987, 0.7628, 0.01304, 0.6722, 0.03517, 0.6031, 0.01304, 0.6722, 0.008651, 0.5581, 0.2228, 0.4516, 0.2476, 0.6195, 0.2301, 0.6243, 0.2416, 0.4534, 0.2637, 0.5476, 0.2476, 0.6195, 0.2476, 0.6195, 0.2824, 0.7206, 0.2592, 0.721, 0.2301, 0.6243, 0.2592, 0.721, 0.2416, 0.7296, 0.2301, 0.6243, 0.2265, 0.7307, 0.216, 0.6249, 0.2228, 0.4516, 0.216, 0.6249, 0.2095, 0.4603, 0.856, 0.6577, 0.8478, 0.6354, 0.8698, 0.6306, 0.6953, 0.8313, 0.7199, 0.7959, 0.7161, 0.8323, 0.8662, 0.6965, 0.8698, 0.6306, 0.9072, 0.6165, 0.8543, 0.6921, 0.8396, 0.6565, 0.856, 0.6577, 0.6814, 0.7951, 0.7063, 0.7268, 0.704, 0.7952, 0.704, 0.7952, 0.7229, 0.7274, 0.7199, 0.7959, 0.7199, 0.7959, 0.7372, 0.7284, 0.7339, 0.7971, 0.7161, 0.8323, 0.7339, 0.7971, 0.7296, 0.8336, 0.6379, 0.01509, 0.7036, 0.006058, 0.7041, 0.01655, 0.9166, 0.5185, 0.9106, 0.4388, 0.9164, 0.4511, 0.912, 0.5182, 0.899, 0.4578, 0.9106, 0.4388, 0.9106, 0.4388, 0.899, 0.4578, 0.8974, 0.4157, 0.9043, 0.4142, 0.9106, 0.4388, 0.8974, 0.4157, 0.9952, 0.6257, 0.9868, 0.6346, 0.9748, 0.6277, 0.04973, 0.8236, 0.06654, 0.8292, 0.05828, 0.8401, 0.9748, 0.6277, 0.9774, 0.6425, 0.9582, 0.6356, 0.9868, 0.6346, 0.9975, 0.6425, 0.9774, 0.6425, 0.04323, 0.7859, 0.02565, 0.814, 0.01987, 0.7628, 0.04323, 0.7859, 0.05822, 0.8091, 0.04973, 0.8236, 0.05591, 0.7734, 0.06616, 0.7907, 0.05822, 0.8091, 0.05822, 0.8091, 0.06616, 0.7907, 0.06654, 0.8292, 0.06654, 0.8292, 0.08004, 0.7999, 0.08197, 0.831, 0.9774, 0.6425, 0.9879, 0.6582, 0.9613, 0.6656, 0.8428, 0.005561, 0.8585, 0.0307, 0.8428, 0.03808, 0.04211, 0.3571, 0.06564, 0.399, 0.07296, 0.4184, 0.0551, 0.3754, 0.06669, 0.386, 0.06564, 0.399, 0.06564, 0.399, 0.08742, 0.3845, 0.08538, 0.4021, 0.7862, 0.9234, 0.7844, 0.8885, 0.8084, 0.8851, 0.07584, 0.3662, 0.06238, 0.3384, 0.07752, 0.3362, 0.7731, 0.9292, 0.7629, 0.9601, 0.7609, 0.9288, 0.7731, 0.9292, 0.7601, 0.8937, 0.7844, 0.8885, 0.7844, 0.8885, 0.7584, 0.8517, 0.791, 0.8446, 0.8084, 0.8851, 0.791, 0.8446, 0.8194, 0.8418, 0.9582, 0.6356, 0.9613, 0.6656, 0.935, 0.672, 0.08197, 0.831, 0.09158, 0.7997, 0.1003, 0.8301, 0.9613, 0.6656, 0.9825, 0.6766, 0.9595, 0.6848, 0.935, 0.672, 0.9595, 0.6848, 0.9393, 0.6963, 0.09194, 0.3339, 0.07704, 0.2984, 0.08962, 0.2981, 0.08742, 0.3845, 0.07752, 0.3362, 0.09194, 0.3339, 0.1048, 0.3408, 0.08962, 0.2981, 0.1087, 0.2973, 0.1027, 0.4011, 0.08742, 0.3845, 0.1048, 0.3408, 0.07752, 0.3362, 0.06471, 0.2997, 0.07704, 0.2984, 0.07704, 0.2984, 0.05968, 0.2564, 0.07766, 0.2554, 0.08962, 0.2981, 0.07766, 0.2554, 0.0977, 0.2533, 0.9276, 0.6233, 0.935, 0.672, 0.8662, 0.6965, 0.008545, 0.8114, 0.00856, 0.8352, 0.006085, 0.809, 0.3787, 0.8283, 0.3775, 0.8332, 0.3682, 0.8444, 0.006198, 0.7512, 0.006085, 0.809, 0.003931, 0.7544, 0.9471, 0.5934, 0.9614, 0.5909, 0.9497, 0.5963, 0.3787, 0.8283, 0.3682, 0.8444, 0.3538, 0.8458, 0.07941, 0.1354, 0.06458, 0.01327, 0.08347, 0.01202, 0.1037, 0.09619, 0.08347, 0.01202, 0.1112, 0.01222, 0.06721, 0.1382, 0.0474, 0.01482, 0.06458, 0.01327, 0.06458, 0.01327, 0.04861, 0.005524, 0.07082, 0.003389, 0.08347, 0.01202, 0.07082, 0.003389, 0.09581, 0.002524, 0.3942, 0.03289, 0.3923, 0.6016, 0.3872, 0.02739, 0.399, 0.06002, 0.3923, 0.6016, 0.3942, 0.03289, 0.008651, 0.5581, 0.004479, 0.6556, 0.003029, 0.4617, 0.3949, 0.6456, 0.3884, 0.7459, 0.3923, 0.6016, 0.7816, 0.6064, 0.8272, 0.6001, 0.786, 0.6182, 0.7474, 0.6303, 0.786, 0.6182, 0.7455, 0.6578, 0.754, 0.6162, 0.786, 0.6182, 0.7474, 0.6303, 0.858, 0.2539, 0.8515, 0.2712, 0.8515, 0.2388, 0.7916, 0.5967, 0.8272, 0.6001, 0.7816, 0.6064, 0.8272, 0.6001, 0.8339, 0.7251, 0.8115, 0.733, 0.09665, 0.1542, 0.07941, 0.1354, 0.0908, 0.101, 0.09712, 0.2047, 0.07941, 0.1354, 0.09665, 0.1542, 0.07523, 0.2079, 0.06721, 0.1382, 0.07941, 0.1354, 0.09665, 0.1542, 0.0908, 0.101, 0.1037, 0.09619, 0.0977, 0.2533, 0.07523, 0.2079, 0.09712, 0.2047, 0.07766, 0.2554, 0.05918, 0.209, 0.07523, 0.2079, 0.07523, 0.2079, 0.05558, 0.1397, 0.06721, 0.1382, 0.8974, 0.4157, 0.899, 0.4578, 0.844, 0.4025, 0.8533, 0.4558, 0.8366, 0.4777, 0.8294, 0.4528, 0.8533, 0.4558, 0.8294, 0.4528, 0.8104, 0.4306, 0.8028, 0.4075, 0.7801, 0.3897, 0.844, 0.4025, 0.8104, 0.4306, 0.8028, 0.4075, 0.8533, 0.4558, 0.7681, 0.4014, 0.7801, 0.3897, 0.8028, 0.4075, 0.844, 0.4025, 0.8384, 0.3894, 0.8758, 0.3992, 0.844, 0.4025, 0.8758, 0.3992, 0.8974, 0.4157, 0.8297, 0.7945, 0.8115, 0.733, 0.8339, 0.7251, 0.8194, 0.8418, 0.8086, 0.7957, 0.8297, 0.7945, 0.791, 0.8446, 0.7551, 0.7832, 0.8086, 0.7957, 0.8086, 0.7957, 0.7551, 0.7832, 0.8115, 0.733, 0.8115, 0.733, 0.7455, 0.6578, 0.786, 0.6182, 0.03517, 0.6031, 0.008651, 0.5581, 0.003029, 0.4617, 0.01304, 0.6722, 0.006198, 0.7512, 0.004479, 0.6556, 0.3213, 0.008642, 0.3735, 0.01368, 0.3872, 0.02739, 0.3213, 0.008642, 0.3451, 0.005284, 0.3735, 0.01368, 0.2687, 0.008299, 0.2958, 0.003566, 0.3213, 0.008642, 0.819, 0.3866, 0.7801, 0.3897, 0.7697, 0.3849, 0.2785, 0.7864, 0.2798, 0.832, 0.2596, 0.7967, 0.3324, 0.7949, 0.2785, 0.7864, 0.2824, 0.7206, 0.3058, 0.8451, 0.3103, 0.8272, 0.3538, 0.8458, 0.2416, 0.7296, 0.2427, 0.7979, 0.2265, 0.7307, 0.2416, 0.7296, 0.2785, 0.7864, 0.2596, 0.7967, 0.2596, 0.7967, 0.2616, 0.8323, 0.2427, 0.7979, 0.3842, 0.8013, 0.321, 0.7104, 0.3884, 0.7459, 0.3787, 0.8283, 0.3324, 0.7949, 0.3842, 0.8013, 0.9072, 0.6165, 0.9471, 0.5934, 0.9497, 0.5963, 0.3538, 0.8458, 0.3103, 0.8272, 0.3787, 0.8283, 0.8698, 0.6306, 0.8766, 0.6094, 0.9004, 0.609, 0.02565, 0.814, 0.02182, 0.8402, 0.01765, 0.8109, 0.9388, 0.6254, 0.9506, 0.6088, 0.9569, 0.6152, 0.9344, 0.6094, 0.9276, 0.6233, 0.9072, 0.6165, 0.9497, 0.5963, 0.9506, 0.6088, 0.9344, 0.6094, 0.01346, 0.7526, 0.008545, 0.8114, 0.006198, 0.7512, 0.01987, 0.7628, 0.01765, 0.8109, 0.01346, 0.7526, 0.01765, 0.8109, 0.01111, 0.8399, 0.008545, 0.8114, 0.8459, 0.3171, 0.8523, 0.3097, 0.8549, 0.3249, 0.9497, 0.5963, 0.9344, 0.6094, 0.9072, 0.6165, 0.3201, 0.441, 0.3872, 0.02739, 0.3698, 0.5935, 0.2935, 0.5467, 0.3213, 0.008642, 0.3201, 0.441, 0.8453, 0.112, 0.8428, 0.08753, 0.8465, 0.04313, 0.3942, 0.03289, 0.3872, 0.02739, 0.386, 0.01961, 0.386, 0.01961, 0.3872, 0.02739, 0.3735, 0.01368, 0.8515, 0.2388, 0.8584, 0.2492, 0.858, 0.2539, 0.05372, 0.6493, 0.07296, 0.4184, 0.07477, 0.6203, 0.07477, 0.6203, 0.07296, 0.4184, 0.1342, 0.4193, 0.7259, 0.4445, 0.7404, 0.008842, 0.7404, 0.4577, 0.7259, 0.4445, 0.7041, 0.01655, 0.7257, 0.007536, 0.6525, 0.4475, 0.7041, 0.01655, 0.7042, 0.3464, 0.2385, 0.002717, 0.2403, 0.008668, 0.2234, 0.008367, 0.2385, 0.002717, 0.2687, 0.008299, 0.2403, 0.008668, 0.8974, 0.4157, 0.8909, 0.4031, 0.9043, 0.4142, 0.04265, 0.3444, 0.04211, 0.3571, 0.03417, 0.3096, 0.8465, 0.1546, 0.8428, 0.08753, 0.8453, 0.112, 0.6999, 0.6207, 0.7259, 0.4445, 0.7249, 0.6211, 0.7229, 0.7274, 0.7393, 0.6221, 0.7372, 0.7284, 0.7063, 0.7268, 0.7249, 0.6211, 0.7229, 0.7274, 0.6999, 0.6207, 0.6525, 0.4475, 0.7036, 0.4828, 0.7036, 0.4828, 0.6525, 0.4475, 0.7042, 0.3464, 0.7249, 0.6211, 0.7404, 0.4577, 0.7393, 0.6221, 0.1205, 0.6806, 0.07477, 0.6203, 0.1329, 0.6226, 0.09188, 0.7473, 0.08497, 0.6828, 0.1205, 0.6806, 0.06228, 0.7209, 0.08497, 0.6828, 0.07686, 0.748, 0.06228, 0.7209, 0.07477, 0.6203, 0.08497, 0.6828, 0.06616, 0.7907, 0.07686, 0.748, 0.08004, 0.7999, 0.05591, 0.7734, 0.06228, 0.7209, 0.06616, 0.7907, 0.07686, 0.748, 0.08497, 0.6828, 0.09188, 0.7473, 0.2935, 0.5467, 0.3201, 0.441, 0.3698, 0.5935, 0.321, 0.7104, 0.3923, 0.6016, 0.3884, 0.7459, 0.2824, 0.7206, 0.2935, 0.5467, 0.321, 0.7104, 0.2687, 0.008299, 0.2416, 0.4534, 0.2403, 0.008668, 0.2403, 0.008668, 0.2228, 0.4516, 0.2234, 0.008367, 0.2095, 0.008734, 0.2228, 0.4516, 0.2095, 0.4603, 0.04211, 0.3571, 0.03517, 0.6031, 0.0199, 0.2439, 0.1942, 0.6722, 0.1621, 0.7287, 0.172, 0.6031, 0.1874, 0.7628, 0.164, 0.7859, 0.1621, 0.7287, 0.1621, 0.7287, 0.164, 0.7859, 0.1488, 0.7758, 0.5791, 0.4581, 0.5724, 0.6239, 0.5553, 0.6191, 0.5613, 0.453, 0.5553, 0.6191, 0.5394, 0.5473, 0.5859, 0.6243, 0.5724, 0.6239, 0.5791, 0.4581, 0.5754, 0.7301, 0.5609, 0.7291, 0.5724, 0.6239, 0.5724, 0.6239, 0.5609, 0.7291, 0.5436, 0.7207, 0.5553, 0.6191, 0.5436, 0.7207, 0.5207, 0.7203, 0.6179, 0.7958, 0.6395, 0.7943, 0.627, 0.8319, 0.8461, 0.7246, 0.8389, 0.6948, 0.8543, 0.6921, 0.8885, 0.747, 0.8623, 0.7211, 0.8662, 0.6965, 0.8617, 0.7434, 0.8461, 0.7246, 0.8623, 0.7211, 0.6038, 0.797, 0.6179, 0.7958, 0.627, 0.8319, 0.6007, 0.7283, 0.6151, 0.7273, 0.6179, 0.7958, 0.6151, 0.7273, 0.6371, 0.7256, 0.6395, 0.7943, 0.6395, 0.7943, 0.6371, 0.7256, 0.6826, 0.7265, 0.657, 0.8312, 0.6395, 0.7943, 0.6814, 0.7951, 0.8623, 0.7211, 0.8543, 0.6921, 0.8662, 0.6965, 0.9125, 0.5417, 0.9065, 0.5398, 0.912, 0.5182, 0.9045, 0.5567, 0.8919, 0.5631, 0.9065, 0.5398, 0.9065, 0.5398, 0.899, 0.4578, 0.912, 0.5182, 0.9975, 0.7335, 0.977, 0.7327, 0.9887, 0.7253, 0.977, 0.7327, 0.9623, 0.725, 0.979, 0.7179, 0.1576, 0.8236, 0.149, 0.8401, 0.1425, 0.8255, 0.9887, 0.7253, 0.979, 0.7179, 0.9941, 0.7104, 0.8581, 0.8312, 0.8389, 0.829, 0.8448, 0.7904, 0.8581, 0.8312, 0.8657, 0.8615, 0.8485, 0.8561, 0.979, 0.7179, 0.9639, 0.6997, 0.9941, 0.7104, 0.1425, 0.8255, 0.1343, 0.8319, 0.1344, 0.7995, 0.149, 0.8091, 0.1425, 0.8255, 0.1344, 0.7995, 0.164, 0.7859, 0.1576, 0.8236, 0.149, 0.8091, 0.1027, 0.4011, 0.124, 0.3989, 0.1258, 0.4115, 0.08176, 0.4113, 0.1258, 0.4115, 0.1342, 0.4193, 0.124, 0.3989, 0.1414, 0.3991, 0.1258, 0.4115, 0.1258, 0.4115, 0.1414, 0.3991, 0.1342, 0.4193, 0.124, 0.3989, 0.1378, 0.3803, 0.1414, 0.3991, 0.7936, 0.3027, 0.8038, 0.3437, 0.7913, 0.3375, 0.7881, 0.2586, 0.7936, 0.3027, 0.7706, 0.2985, 0.8196, 0.2667, 0.817, 0.3087, 0.7936, 0.3027, 0.817, 0.3087, 0.8154, 0.3437, 0.8038, 0.3437, 0.8038, 0.3437, 0.8154, 0.3437, 0.8131, 0.3749, 0.1448, 0.3384, 0.1378, 0.3803, 0.1247, 0.3661, 0.1425, 0.2997, 0.1448, 0.3384, 0.1333, 0.3358, 0.9639, 0.6997, 0.9595, 0.6848, 0.9825, 0.6766, 0.9284, 0.7249, 0.935, 0.672, 0.9393, 0.6963, 0.1189, 0.8308, 0.1003, 0.8301, 0.1068, 0.7988, 0.1343, 0.8319, 0.1189, 0.8308, 0.1202, 0.8, 0.9623, 0.725, 0.9393, 0.6963, 0.9639, 0.6997, 0.1262, 0.2985, 0.1228, 0.3341, 0.1048, 0.3408, 0.1228, 0.3341, 0.1247, 0.3661, 0.1138, 0.3817, 0.12, 0.2549, 0.1262, 0.2985, 0.1087, 0.2973, 0.1476, 0.2564, 0.1425, 0.2997, 0.1262, 0.2985, 0.1425, 0.2997, 0.1333, 0.3358, 0.1228, 0.3341, 0.1247, 0.3661, 0.124, 0.3989, 0.1138, 0.3817, 0.9284, 0.7249, 0.8662, 0.6965, 0.935, 0.672, 0.1988, 0.8114, 0.2012, 0.809, 0.1988, 0.8352, 0.2011, 0.7512, 0.2034, 0.7544, 0.2012, 0.809, 0.1364, 0.01274, 0.1286, 0.09863, 0.1166, 0.101, 0.1364, 0.01274, 0.1401, 0.1382, 0.1286, 0.09863, 0.1237, 0.002757, 0.1364, 0.01274, 0.1112, 0.01222, 0.151, 0.004429, 0.1599, 0.01482, 0.1364, 0.01274, 0.1599, 0.01482, 0.1517, 0.1397, 0.1401, 0.1382, 0.1112, 0.01222, 0.1166, 0.101, 0.1037, 0.09619, 0.4111, 0.6016, 0.4084, 0.6456, 0.4054, 0.45, 0.4336, 0.5934, 0.4111, 0.6016, 0.4159, 0.02749, 0.415, 0.7459, 0.4124, 0.7422, 0.4084, 0.6456, 0.4111, 0.6016, 0.4054, 0.45, 0.404, 0.06012, 0.7713, 0.1464, 0.7603, 0.01303, 0.7995, 0.03251, 0.7603, 0.01303, 0.7455, 0.002524, 0.7945, 0.01084, 0.6103, 0.8447, 0.6181, 0.8386, 0.6181, 0.8565, 0.7995, 0.03251, 0.8041, 0.02082, 0.8305, 0.03157, 0.1401, 0.1382, 0.1422, 0.2088, 0.1215, 0.2072, 0.1422, 0.2088, 0.1476, 0.2564, 0.1343, 0.2555, 0.1422, 0.2088, 0.1343, 0.2555, 0.12, 0.2549, 0.1215, 0.2072, 0.12, 0.2549, 0.0977, 0.2533, 0.1225, 0.1589, 0.1215, 0.2072, 0.09712, 0.2047, 0.1166, 0.101, 0.1225, 0.1589, 0.09665, 0.1542, 0.8919, 0.5474, 0.8608, 0.5703, 0.899, 0.4578, 0.899, 0.4578, 0.8448, 0.5318, 0.8533, 0.4558, 0.8448, 0.5318, 0.8193, 0.533, 0.8346, 0.5056, 0.8533, 0.4558, 0.8346, 0.5056, 0.8366, 0.4777, 0.8448, 0.5318, 0.8608, 0.5703, 0.7936, 0.5716, 0.7936, 0.5716, 0.8608, 0.5703, 0.8238, 0.5835, 0.7681, 0.5698, 0.7936, 0.5716, 0.7723, 0.5858, 0.8193, 0.533, 0.8448, 0.5318, 0.7936, 0.5716, 0.8377, 0.07344, 0.8247, 0.1984, 0.7713, 0.1464, 0.8247, 0.1984, 0.8196, 0.2667, 0.7881, 0.2586, 0.7723, 0.2091, 0.7881, 0.2586, 0.7608, 0.2549, 0.7713, 0.1464, 0.7723, 0.2091, 0.7455, 0.207, 0.2028, 0.6556, 0.1942, 0.6722, 0.1985, 0.5581, 0.2011, 0.7512, 0.1938, 0.7526, 0.1942, 0.6722, 0.1938, 0.7526, 0.1874, 0.7628, 0.1942, 0.6722, 0.4605, 0.00448, 0.512, 0.002524, 0.4818, 0.008633, 0.4335, 0.009662, 0.4605, 0.00448, 0.4296, 0.01376, 0.5223, 0.8315, 0.4924, 0.8268, 0.5243, 0.786, 0.5112, 0.8446, 0.4851, 0.8446, 0.4924, 0.8268, 0.5243, 0.786, 0.4924, 0.8268, 0.4707, 0.7947, 0.559, 0.7973, 0.5428, 0.7962, 0.5609, 0.7291, 0.54, 0.8317, 0.5223, 0.8315, 0.5428, 0.7962, 0.5609, 0.7291, 0.5428, 0.7962, 0.5243, 0.786, 0.449, 0.8455, 0.4245, 0.8282, 0.4924, 0.8268, 0.9509, 0.7683, 0.9148, 0.7588, 0.9191, 0.7514, 0.4823, 0.7102, 0.4707, 0.7947, 0.4191, 0.8012, 0.4707, 0.7947, 0.4924, 0.8268, 0.4245, 0.8282, 0.5436, 0.7207, 0.5243, 0.786, 0.5207, 0.7203, 0.5207, 0.7203, 0.4707, 0.7947, 0.4823, 0.7102, 0.1856, 0.8402, 0.1756, 0.8429, 0.1831, 0.8138, 0.9533, 0.7653, 0.9375, 0.7528, 0.9536, 0.7526, 0.936, 0.7408, 0.9536, 0.7526, 0.9375, 0.7528, 0.936, 0.7408, 0.9597, 0.7459, 0.9536, 0.7526, 0.9779, 0.7594, 0.9536, 0.7526, 0.9597, 0.7459, 0.1988, 0.8114, 0.1897, 0.8109, 0.1938, 0.7526, 0.8546, 0.3567, 0.8456, 0.3633, 0.8428, 0.3299, 0.1897, 0.8109, 0.1831, 0.8138, 0.1874, 0.7628, 0.9533, 0.7653, 0.9191, 0.7514, 0.9375, 0.7528, 0.8516, 0.371, 0.8428, 0.3785, 0.8456, 0.3633, 0.9284, 0.7249, 0.936, 0.7408, 0.9191, 0.7514, 0.9284, 0.7249, 0.9623, 0.725, 0.936, 0.7408, 0.4818, 0.008633, 0.5342, 0.008168, 0.5098, 0.5465, 0.4159, 0.02749, 0.4818, 0.008633, 0.4833, 0.4409, 0.8377, 0.07344, 0.8228, 0.2429, 0.8247, 0.1984, 0.1342, 0.4193, 0.1651, 0.3568, 0.1535, 0.6492, 0.07477, 0.6203, 0.1342, 0.4193, 0.1329, 0.6226, 0.5979, 0.008561, 0.613, 0.007697, 0.6119, 0.4504, 0.613, 0.007697, 0.6379, 0.01509, 0.6287, 0.4454, 0.5798, 0.002753, 0.5795, 0.008333, 0.5622, 0.008433, 0.5476, 0.003366, 0.5622, 0.008433, 0.5342, 0.008168, 0.5798, 0.002753, 0.5923, 0.008118, 0.5795, 0.008333, 0.8608, 0.5703, 0.8919, 0.5631, 0.8595, 0.5784, 0.1644, 0.3444, 0.1651, 0.3568, 0.152, 0.3754, 0.8598, 0.04313, 0.8598, 0.1565, 0.8582, 0.1092, 0.1651, 0.3568, 0.1414, 0.3991, 0.152, 0.3754, 0.6119, 0.4504, 0.6287, 0.4454, 0.6348, 0.6188, 0.6348, 0.6188, 0.6287, 0.4454, 0.6525, 0.4475, 0.5987, 0.622, 0.6133, 0.621, 0.6151, 0.7273, 0.5973, 0.4522, 0.6119, 0.4504, 0.6133, 0.621, 0.6371, 0.7256, 0.6348, 0.6188, 0.6999, 0.6207, 0.6133, 0.621, 0.6348, 0.6188, 0.6371, 0.7256, 0.1068, 0.7988, 0.09188, 0.7473, 0.1158, 0.7473, 0.1158, 0.7473, 0.1303, 0.748, 0.1344, 0.7995, 0.1329, 0.6226, 0.1535, 0.6492, 0.1449, 0.7209, 0.1303, 0.748, 0.1449, 0.7209, 0.1488, 0.7758, 0.4111, 0.6016, 0.4336, 0.5934, 0.4823, 0.7102, 0.4336, 0.5934, 0.5098, 0.5465, 0.4823, 0.7102, 0.2045, 0.07459, 0.2041, 0.4617, 0.1872, 0.2439, 0.2041, 0.4617, 0.172, 0.6031, 0.1872, 0.2439, 0.5923, 0.4543, 0.5791, 0.4581, 0.5795, 0.008333, 0.5791, 0.4581, 0.5613, 0.453, 0.5622, 0.008433, 0.5613, 0.453, 0.5394, 0.5473, 0.5342, 0.008168, 0.5394, 0.5473, 0.5098, 0.5465, 0.5342, 0.008168, 0.172, 0.6031, 0.1535, 0.6492, 0.1651, 0.3568, 0.04511, 0.7287, 0.06228, 0.7209, 0.05591, 0.7734, 0.04511, 0.7287, 0.04323, 0.7859, 0.01987, 0.7628, 0.03517, 0.6031, 0.04511, 0.7287, 0.01304, 0.6722, 0.2228, 0.4516, 0.2416, 0.4534, 0.2476, 0.6195, 0.2637, 0.5476, 0.2935, 0.5467, 0.2824, 0.7206, 0.2476, 0.6195, 0.2637, 0.5476, 0.2824, 0.7206, 0.2301, 0.6243, 0.2476, 0.6195, 0.2592, 0.721, 0.2301, 0.6243, 0.2416, 0.7296, 0.2265, 0.7307, 0.2228, 0.4516, 0.2301, 0.6243, 0.216, 0.6249, 0.856, 0.6577, 0.8396, 0.6565, 0.8478, 0.6354, 0.6953, 0.8313, 0.704, 0.7952, 0.7199, 0.7959, 0.6953, 0.8313, 0.6814, 0.7951, 0.704, 0.7952, 0.8662, 0.6965, 0.856, 0.6577, 0.8698, 0.6306, 0.8662, 0.6965, 0.8543, 0.6921, 0.856, 0.6577, 0.8543, 0.6921, 0.8389, 0.6948, 0.8396, 0.6565, 0.6953, 0.8313, 0.657, 0.8312, 0.6814, 0.7951, 0.6814, 0.7951, 0.6826, 0.7265, 0.7063, 0.7268, 0.704, 0.7952, 0.7063, 0.7268, 0.7229, 0.7274, 0.7199, 0.7959, 0.7229, 0.7274, 0.7372, 0.7284, 0.7161, 0.8323, 0.7199, 0.7959, 0.7339, 0.7971, 0.8698, 0.6306, 0.8478, 0.6354, 0.8591, 0.6216, 0.7257, 0.007536, 0.7041, 0.01655, 0.7036, 0.006058, 0.7257, 0.007536, 0.7036, 0.006058, 0.7158, 0.002524, 0.6379, 0.01509, 0.6362, 0.00592, 0.7036, 0.006058, 0.9166, 0.5185, 0.912, 0.5182, 0.9106, 0.4388, 0.9043, 0.4142, 0.9121, 0.429, 0.9106, 0.4388, 0.04973, 0.8236, 0.05822, 0.8091, 0.06654, 0.8292, 0.9748, 0.6277, 0.9868, 0.6346, 0.9774, 0.6425, 0.04323, 0.7859, 0.04973, 0.8236, 0.02565, 0.814, 0.04323, 0.7859, 0.05591, 0.7734, 0.05822, 0.8091, 0.06654, 0.8292, 0.06616, 0.7907, 0.08004, 0.7999, 0.9774, 0.6425, 0.9975, 0.6425, 0.9879, 0.6582, 0.9582, 0.6356, 0.9774, 0.6425, 0.9613, 0.6656, 0.9569, 0.6152, 0.9748, 0.6277, 0.9582, 0.6356, 0.8428, 0.005561, 0.8641, 0.002524, 0.8585, 0.0307, 0.08176, 0.4113, 0.08538, 0.4021, 0.1027, 0.4011, 0.08538, 0.4021, 0.08742, 0.3845, 0.1027, 0.4011, 0.07296, 0.4184, 0.06564, 0.399, 0.08176, 0.4113, 0.08176, 0.4113, 0.06564, 0.399, 0.08538, 0.4021, 0.06564, 0.399, 0.06669, 0.386, 0.08742, 0.3845, 0.07584, 0.3662, 0.06669, 0.386, 0.06238, 0.3384, 0.7862, 0.9234, 0.7731, 0.9292, 0.7844, 0.8885, 0.7862, 0.9234, 0.7665, 0.9709, 0.7731, 0.9292, 0.07752, 0.3362, 0.06238, 0.3384, 0.06471, 0.2997, 0.07584, 0.3662, 0.08742, 0.3845, 0.06669, 0.386, 0.05316, 0.3445, 0.06669, 0.386, 0.0551, 0.3754, 0.7731, 0.9292, 0.7609, 0.9288, 0.7601, 0.8937, 0.7844, 0.8885, 0.7601, 0.8937, 0.7584, 0.8517, 0.8084, 0.8851, 0.7844, 0.8885, 0.791, 0.8446, 0.9613, 0.6656, 0.9879, 0.6582, 0.9825, 0.6766, 0.08197, 0.831, 0.08004, 0.7999, 0.09158, 0.7997, 0.1003, 0.8301, 0.09158, 0.7997, 0.1068, 0.7988, 0.935, 0.672, 0.9613, 0.6656, 0.9595, 0.6848, 0.1048, 0.3408, 0.08742, 0.3845, 0.09194, 0.3339, 0.09194, 0.3339, 0.07752, 0.3362, 0.07704, 0.2984, 0.1087, 0.2973, 0.08962, 0.2981, 0.0977, 0.2533, 0.1048, 0.3408, 0.09194, 0.3339, 0.08962, 0.2981, 0.08742, 0.3845, 0.07584, 0.3662, 0.07752, 0.3362, 0.07704, 0.2984, 0.06471, 0.2997, 0.05968, 0.2564, 0.08962, 0.2981, 0.07704, 0.2984, 0.07766, 0.2554, 0.9276, 0.6233, 0.9582, 0.6356, 0.935, 0.672, 0.9072, 0.6165, 0.9276, 0.6233, 0.8662, 0.6965, 0.008545, 0.8114, 0.01111, 0.8399, 0.00856, 0.8352, 0.006198, 0.7512, 0.008545, 0.8114, 0.006085, 0.809, 0.0908, 0.101, 0.07941, 0.1354, 0.08347, 0.01202, 0.07941, 0.1354, 0.06721, 0.1382, 0.06458, 0.01327, 0.1112, 0.01222, 0.08347, 0.01202, 0.09581, 0.002524, 0.1037, 0.09619, 0.0908, 0.101, 0.08347, 0.01202, 0.06721, 0.1382, 0.05558, 0.1397, 0.0474, 0.01482, 0.06458, 0.01327, 0.0474, 0.01482, 0.04861, 0.005524, 0.08347, 0.01202, 0.06458, 0.01327, 0.07082, 0.003389, 0.3978, 0.45, 0.3949, 0.6456, 0.3923, 0.6016, 0.3872, 0.02739, 0.3923, 0.6016, 0.3698, 0.5935, 0.399, 0.06002, 0.3978, 0.45, 0.3923, 0.6016, 0.004479, 0.6556, 0.006198, 0.7512, 0.003931, 0.7544, 0.786, 0.6182, 0.8272, 0.6001, 0.8115, 0.733, 0.754, 0.6162, 0.7816, 0.6064, 0.786, 0.6182, 0.5973, 0.8566, 0.5973, 0.8386, 0.6052, 0.8447, 0.7916, 0.5967, 0.8339, 0.5909, 0.8272, 0.6001, 0.09712, 0.2047, 0.07523, 0.2079, 0.07941, 0.1354, 0.0977, 0.2533, 0.07766, 0.2554, 0.07523, 0.2079, 0.07766, 0.2554, 0.05968, 0.2564, 0.05918, 0.209, 0.07523, 0.2079, 0.05918, 0.209, 0.05558, 0.1397, 0.844, 0.4025, 0.899, 0.4578, 0.8533, 0.4558, 0.844, 0.4025, 0.7801, 0.3897, 0.8384, 0.3894, 0.8104, 0.4306, 0.7681, 0.4014, 0.8028, 0.4075, 0.7681, 0.4014, 0.7455, 0.3856, 0.7801, 0.3897, 0.8533, 0.4558, 0.8028, 0.4075, 0.844, 0.4025, 0.8297, 0.7945, 0.8086, 0.7957, 0.8115, 0.733, 0.8194, 0.8418, 0.791, 0.8446, 0.8086, 0.7957, 0.791, 0.8446, 0.7584, 0.8517, 0.7551, 0.7832, 0.8115, 0.733, 0.7551, 0.7832, 0.7455, 0.6578, 0.01304, 0.6722, 0.01987, 0.7628, 0.01346, 0.7526, 0.01304, 0.6722, 0.01346, 0.7526, 0.006198, 0.7512, 0.008651, 0.5581, 0.01304, 0.6722, 0.004479, 0.6556, 0.3213, 0.008642, 0.2958, 0.003566, 0.3451, 0.005284, 0.819, 0.3866, 0.8384, 0.3894, 0.7801, 0.3897, 0.7697, 0.3849, 0.7801, 0.3897, 0.7455, 0.3856, 0.3735, 0.01368, 0.3451, 0.005284, 0.3694, 0.009613, 0.2785, 0.7864, 0.3103, 0.8272, 0.2798, 0.832, 0.3324, 0.7949, 0.3103, 0.8272, 0.2785, 0.7864, 0.3058, 0.8451, 0.2798, 0.832, 0.3103, 0.8272, 0.2416, 0.7296, 0.2596, 0.7967, 0.2427, 0.7979, 0.2416, 0.7296, 0.2592, 0.721, 0.2785, 0.7864, 0.2596, 0.7967, 0.2798, 0.832, 0.2616, 0.8323, 0.321, 0.7104, 0.3324, 0.7949, 0.2824, 0.7206, 0.2824, 0.7206, 0.2785, 0.7864, 0.2592, 0.721, 0.3842, 0.8013, 0.3324, 0.7949, 0.321, 0.7104, 0.3787, 0.8283, 0.3103, 0.8272, 0.3324, 0.7949, 0.9072, 0.6165, 0.9004, 0.609, 0.9471, 0.5934, 0.9072, 0.6165, 0.8698, 0.6306, 0.9004, 0.609, 0.8698, 0.6306, 0.8591, 0.6216, 0.8766, 0.6094, 0.02565, 0.814, 0.03178, 0.8429, 0.02182, 0.8402, 0.03836, 0.8416, 0.03178, 0.8429, 0.02565, 0.814, 0.9388, 0.6254, 0.9276, 0.6233, 0.9506, 0.6088, 0.9344, 0.6094, 0.9506, 0.6088, 0.9276, 0.6233, 0.9497, 0.5963, 0.9606, 0.5986, 0.9506, 0.6088, 0.01346, 0.7526, 0.01765, 0.8109, 0.008545, 0.8114, 0.01987, 0.7628, 0.02565, 0.814, 0.01765, 0.8109, 0.8549, 0.2762, 0.8523, 0.3097, 0.8428, 0.3028, 0.9582, 0.6356, 0.9276, 0.6233, 0.9388, 0.6254, 0.9582, 0.6356, 0.9388, 0.6254, 0.9569, 0.6152, 0.8459, 0.3171, 0.8428, 0.3028, 0.8523, 0.3097, 0.3201, 0.441, 0.3213, 0.008642, 0.3872, 0.02739, 0.2935, 0.5467, 0.2687, 0.008299, 0.3213, 0.008642, 0.7551, 0.7832, 0.7557, 0.8277, 0.7455, 0.6578, 0.05372, 0.6493, 0.04211, 0.3571, 0.07296, 0.4184, 0.7259, 0.4445, 0.7257, 0.007536, 0.7404, 0.008842, 0.7259, 0.4445, 0.7042, 0.3464, 0.7041, 0.01655, 0.6525, 0.4475, 0.6379, 0.01509, 0.7041, 0.01655, 0.2385, 0.002717, 0.2763, 0.002524, 0.2687, 0.008299, 0.2763, 0.002524, 0.2958, 0.003566, 0.2687, 0.008299, 0.8974, 0.4157, 0.8758, 0.3992, 0.8909, 0.4031, 0.0551, 0.3754, 0.04211, 0.3571, 0.04265, 0.3444, 0.0551, 0.3754, 0.06564, 0.399, 0.04211, 0.3571, 0.8532, 0.1093, 0.8515, 0.157, 0.8515, 0.04313, 0.6999, 0.6207, 0.7036, 0.4828, 0.7259, 0.4445, 0.7036, 0.4828, 0.7042, 0.3464, 0.7259, 0.4445, 0.7229, 0.7274, 0.7249, 0.6211, 0.7393, 0.6221, 0.7063, 0.7268, 0.6999, 0.6207, 0.7249, 0.6211, 0.7063, 0.7268, 0.6826, 0.7265, 0.6999, 0.6207, 0.7249, 0.6211, 0.7259, 0.4445, 0.7404, 0.4577, 0.1068, 0.7988, 0.09158, 0.7997, 0.09188, 0.7473, 0.09158, 0.7997, 0.08004, 0.7999, 0.09188, 0.7473, 0.1205, 0.6806, 0.08497, 0.6828, 0.07477, 0.6203, 0.08004, 0.7999, 0.07686, 0.748, 0.09188, 0.7473, 0.06616, 0.7907, 0.06228, 0.7209, 0.07686, 0.748, 0.06228, 0.7209, 0.05372, 0.6493, 0.07477, 0.6203, 0.321, 0.7104, 0.3698, 0.5935, 0.3923, 0.6016, 0.321, 0.7104, 0.2935, 0.5467, 0.3698, 0.5935, 0.0199, 0.2439, 0.003029, 0.4617, 0.002524, 0.07459, 0.0199, 0.2439, 0.03517, 0.6031, 0.003029, 0.4617, 0.2687, 0.008299, 0.2935, 0.5467, 0.2637, 0.5476, 0.2687, 0.008299, 0.2637, 0.5476, 0.2416, 0.4534, 0.2403, 0.008668, 0.2416, 0.4534, 0.2228, 0.4516, 0.2095, 0.008734, 0.2234, 0.008367, 0.2228, 0.4516, 0.04211, 0.3571, 0.05372, 0.6493, 0.03517, 0.6031])
_uv.active_render = True
me_cube.materials.append(mat_procedural_sand)
me_cube.auto_texspace = False
me_cube.update()

# ---- objects
ob_cube = bpy.data.objects.new('Cube', me_cube)

# ---- transforms, parenting, visibility, modifiers, constraints
ob_cube.location = (0.0, 0.0, 0.0)
_vg = ob_cube.vertex_groups.new(name='Piedras')
_m = ob_cube.modifiers.new('ParticleSystem', 'PARTICLE_SYSTEM')
_m.show_render = False

# ---- collection membership
col_collection.objects.link(ob_cube)

# ---- scene / render settings (as saved in the file)
scene.frame_start = 1; scene.frame_end = 250; scene.frame_set(1)
scene.render.engine = 'CYCLES'
scene.cycles.bake_type = 'NORMAL'
bpy.context.view_layer.update()

# ---- added for rendering (the .blend has no active camera and no usable light): camera, sun
cam_auto = bpy.data.cameras.new('AutoCamera')
cam_auto.lens = 50.0
cam_auto.sensor_width = 36.0
cam_auto.clip_end = 8458.3
ob_auto_camera = bpy.data.objects.new('AutoCamera', cam_auto)
scene.collection.objects.link(ob_auto_camera)
ob_auto_camera.location = (415.432, -578.348, 360.576)
ob_auto_camera.rotation_euler = (1.09748, -7.21219e-08, 0.694738)
scene.camera = ob_auto_camera
light_auto_sun = bpy.data.lights.new('AutoSun', 'SUN')
light_auto_sun.energy = 3.0
light_auto_sun.angle = 0.0523599
ob_auto_sun = bpy.data.objects.new('AutoSun', light_auto_sun)
scene.collection.objects.link(ob_auto_sun)
ob_auto_sun.rotation_euler = (0.872665, 0.174533, 0.523599)
bpy.context.view_layer.update()
